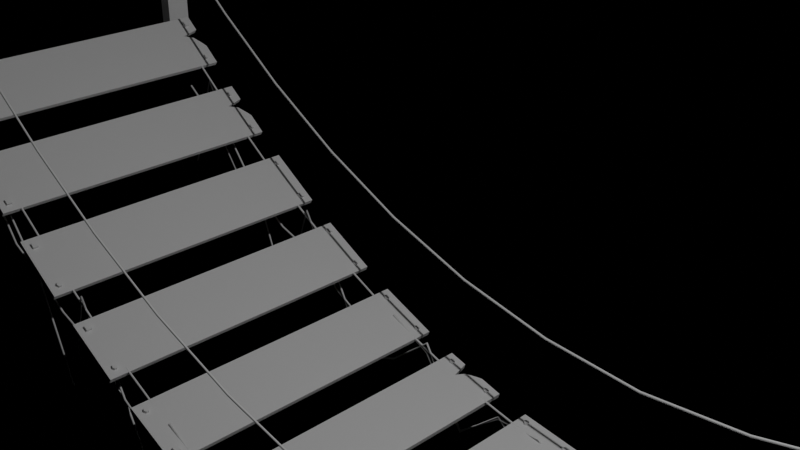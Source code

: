 # Source: proceduralBridgeNew.blend  (saved by Blender 3.3.6; exported with 4.5.12 LTS)
import bpy
from mathutils import Matrix  # noqa: F401  (used for matrix-valued properties, if any)

bpy.ops.wm.read_factory_settings(use_empty=True)
scene = bpy.context.scene
scene.name = 'Scene'

# ---- collections
col_collection = bpy.data.collections.new('Collection'); scene.collection.children.link(col_collection)
col_control_points = bpy.data.collections.new('Control Points'); scene.collection.children.link(col_control_points)
col_plank_geometry = bpy.data.collections.new('Plank Geometry'); scene.collection.children.link(col_plank_geometry)
col_gate_geometry = bpy.data.collections.new('Gate Geometry'); scene.collection.children.link(col_gate_geometry)
col_bolts = bpy.data.collections.new('Bolts'); scene.collection.children.link(col_bolts)

# ---- materials (node trees are filled in below, after node groups)
mat_material = bpy.data.materials.new('Material')

# ---- node groups
ng_subdivcurve = bpy.data.node_groups.new('SubdivCurve', 'GeometryNodeTree')
_s = ng_subdivcurve.interface.new_socket(name='Curve', in_out='OUTPUT', socket_type='NodeSocketGeometry')
_s = ng_subdivcurve.interface.new_socket(name='Curve', in_out='INPUT', socket_type='NodeSocketGeometry')
_s = ng_subdivcurve.interface.new_socket(name='Level', in_out='INPUT', socket_type='NodeSocketInt')
_s.default_value = 5
_s.min_value = 0
_s.max_value = 6
ng_subdivcurve.is_modifier = True
_N = ng_subdivcurve.nodes; _L = ng_subdivcurve.links
n0 = _N.new('GeometryNodeCurveToMesh'); n0.name = 'Curve to Mesh'; n0.location = (-180, 0)
n1 = _N.new('GeometryNodeSubdivideMesh'); n1.name = 'Subdivide Mesh'; n1.location = (0, 0)
n2 = _N.new('GeometryNodeMeshToCurve'); n2.name = 'Mesh to Curve'; n2.location = (180, 0)
n3 = _N.new('NodeGroupInput'); n3.name = 'Group Input'; n3.location = (-380, 0)
n4 = _N.new('NodeGroupOutput'); n4.name = 'Group Output'; n4.location = (360, 0)
n5 = _N.new('ShaderNodeClamp'); n5.name = 'Clamp'; n5.location = (-25, 0)
n5.inputs[2].default_value = 11.0
_L.new(n2.outputs[0], n4.inputs[0])
_L.new(n3.outputs[0], n0.inputs[0])
_L.new(n0.outputs[0], n1.inputs[0])
_L.new(n1.outputs[0], n2.inputs[0])
_L.new(n5.outputs[0], n1.inputs[1])
n4.is_active_output = True
ng_proceduraljunglebridge = bpy.data.node_groups.new('proceduralJungleBridge', 'GeometryNodeTree')
_s = ng_proceduraljunglebridge.interface.new_socket(name='Geometry', in_out='OUTPUT', socket_type='NodeSocketGeometry')
_s = ng_proceduraljunglebridge.interface.new_socket(name='Geometry', in_out='INPUT', socket_type='NodeSocketGeometry')
_s = ng_proceduraljunglebridge.interface.new_socket(name='Seed', in_out='INPUT', socket_type='NodeSocketInt')
_s.default_value = 6
_s.min_value = -10000
_s.max_value = 10000
_s = ng_proceduraljunglebridge.interface.new_socket(name='Plank Settings', in_out='INPUT', socket_type='NodeSocketString')
_s.default_value = 'Plank settings below'
_s.hide_value = True
_s = ng_proceduraljunglebridge.interface.new_socket(name='Size', in_out='INPUT', socket_type='NodeSocketFloat')
_s.default_value = 1.5
_s.min_value = 0.1
_s.max_value = 10.0
_s = ng_proceduraljunglebridge.interface.new_socket(name='Width', in_out='INPUT', socket_type='NodeSocketFloat')
_s.default_value = 1.0
_s.min_value = 0.1
_s.max_value = 10.0
_s = ng_proceduraljunglebridge.interface.new_socket(name='Thickness', in_out='INPUT', socket_type='NodeSocketFloat')
_s.default_value = 1.0
_s.min_value = 0.1
_s.max_value = 10.0
_s = ng_proceduraljunglebridge.interface.new_socket(name='Gap', in_out='INPUT', socket_type='NodeSocketFloat')
_s.default_value = 0.05
_s.min_value = 0.0
_s.max_value = 1.0
_s = ng_proceduraljunglebridge.interface.new_socket(name='Arbitrary Count?', in_out='INPUT', socket_type='NodeSocketBool')
_s.default_value = True
_s = ng_proceduraljunglebridge.interface.new_socket(name='Plank Count', in_out='INPUT', socket_type='NodeSocketInt')
_s.min_value = 0
_s.max_value = 100000
_s = ng_proceduraljunglebridge.interface.new_socket(name='Gate Settings', in_out='INPUT', socket_type='NodeSocketString')
_s.default_value = 'Setting for the gates below'
_s.hide_value = True
_s = ng_proceduraljunglebridge.interface.new_socket(name='Thickness', in_out='INPUT', socket_type='NodeSocketFloat')
_s.default_value = 1.0
_s.min_value = 1.0
_s.max_value = 1e+04
_s = ng_proceduraljunglebridge.interface.new_socket(name='Width', in_out='INPUT', socket_type='NodeSocketFloat')
_s.default_value = 1.0
_s.min_value = 1.0
_s.max_value = 1e+04
_s = ng_proceduraljunglebridge.interface.new_socket(name='Height', in_out='INPUT', socket_type='NodeSocketFloat')
_s.default_value = 1.0
_s.min_value = 1.0
_s.max_value = 1e+04
_s = ng_proceduraljunglebridge.interface.new_socket(name='Offset', in_out='INPUT', socket_type='NodeSocketVector')
_s.default_value = (-1.0, 0.0, 0.0)
_s.min_value = -1e+04
_s.max_value = 1e+04
_s = ng_proceduraljunglebridge.interface.new_socket(name='Bolt Settings', in_out='INPUT', socket_type='NodeSocketString')
_s.default_value = 'Bolt settings below'
_s.hide_value = True
_s = ng_proceduraljunglebridge.interface.new_socket(name='Size', in_out='INPUT', socket_type='NodeSocketFloat')
_s.default_value = 0.035
_s.min_value = 0.025
_s.max_value = 0.5
_s = ng_proceduraljunglebridge.interface.new_socket(name='Offset', in_out='INPUT', socket_type='NodeSocketFloat')
_s.min_value = -0.25
_s.max_value = 0.25
_s = ng_proceduraljunglebridge.interface.new_socket(name='Rope Settings', in_out='INPUT', socket_type='NodeSocketString')
_s.default_value = 'Rope settings below'
_s.hide_value = True
_s = ng_proceduraljunglebridge.interface.new_socket(name='Offset', in_out='INPUT', socket_type='NodeSocketFloat')
_s.default_value = 1.25
_s.min_value = 0.5
_s.max_value = 1.5
ng_proceduraljunglebridge.is_modifier = True
# nodes of 'proceduralJungleBridge' reference scene objects; filled in after objects exist

# ---- material node trees
mat_material.use_nodes = True; mat_material.node_tree.nodes.clear()
_N = mat_material.node_tree.nodes; _L = mat_material.node_tree.links
n0 = _N.new('ShaderNodeBsdfPrincipled'); n0.name = 'Principled BSDF'; n0.location = (10, 300)
n0.distribution = 'GGX'
n0.subsurface_method = 'BURLEY'
n0.inputs[3].default_value = 1.45
n0.inputs[27].default_value = (0.0, 0.0, 0.0, 1.0)
n0.inputs[28].default_value = 1.0
n1 = _N.new('ShaderNodeOutputMaterial'); n1.name = 'Material Output'; n1.location = (300, 300)
_L.new(n0.outputs[0], n1.inputs[0])
n1.is_active_output = True

# ---- cameras
cam_camera = bpy.data.cameras.new('Camera')
cam_camera.clip_end = 100.0
cam_camera.ortho_scale = 7.314

# ---- lights
light_light = bpy.data.lights.new('Light', 'POINT')
light_light.transmission_factor = 0.0
light_light.energy = 1000.0
light_light.shadow_soft_size = 0.1
light_light.shadow_maximum_resolution = 0.006
light_light.use_absolute_resolution = True

# ---- meshes
me_cube = bpy.data.meshes.new('Cube')
me_cube.from_pydata([(1.0, 1.0, 1.0), (1.0, 1.0, -1.0), (1.0, -1.0, 1.0), (1.0, -1.0, -1.0), (-1.0, 1.0, 1.0), (-1.0, 1.0, -1.0), (-1.0, -1.0, 1.0), (-1.0, -1.0, -1.0)], [], [(0, 4, 6, 2), (3, 2, 6, 7), (7, 6, 4, 5), (5, 1, 3, 7), (1, 0, 2, 3), (5, 4, 0, 1)])
_uv = me_cube.uv_layers.new(name='UVMap')
_uv.uv.foreach_set('vector', [0.625, 0.5, 0.875, 0.5, 0.875, 0.75, 0.625, 0.75, 0.375, 0.75, 0.625, 0.75, 0.625, 1.0, 0.375, 1.0, 0.375, 0.0, 0.625, 0.0, 0.625, 0.25, 0.375, 0.25, 0.125, 0.5, 0.375, 0.5, 0.375, 0.75, 0.125, 0.75, 0.375, 0.5, 0.625, 0.5, 0.625, 0.75, 0.375, 0.75, 0.375, 0.25, 0.625, 0.25, 0.625, 0.5, 0.375, 0.5])
me_cube.materials.append(mat_material)
me_cube.use_remesh_preserve_volume = False
me_cube.use_remesh_preserve_attributes = False
me_cube.use_mirror_vertex_groups = False
me_cube.update()
me_cube_001 = bpy.data.meshes.new('Cube.001')
me_cube_001.from_pydata([(-0.35, -2.0, -0.0335), (-0.35, -2.0, 0.0335), (-0.35, 2.0, -0.0335), (-0.35, 2.0, 0.0335), (0.35, -2.0, -0.0335), (0.35, -2.0, 0.0335), (0.35, 2.0, -0.0335), (0.35, 2.0, 0.0335)], [], [(0, 1, 3, 2), (2, 3, 7, 6), (6, 7, 5, 4), (4, 5, 1, 0), (2, 6, 4, 0), (7, 3, 1, 5)])
_uv = me_cube_001.uv_layers.new(name='UVMap')
_uv.uv.foreach_set('vector', [0.375, 0.0, 0.625, 0.0, 0.625, 0.25, 0.375, 0.25, 0.375, 0.25, 0.625, 0.25, 0.625, 0.5, 0.375, 0.5, 0.375, 0.5, 0.625, 0.5, 0.625, 0.75, 0.375, 0.75, 0.375, 0.75, 0.625, 0.75, 0.625, 1.0, 0.375, 1.0, 0.125, 0.5, 0.375, 0.5, 0.375, 0.75, 0.125, 0.75, 0.625, 0.5, 0.875, 0.5, 0.875, 0.75, 0.625, 0.75])
me_cube_001.update()
me_cube_002 = bpy.data.meshes.new('Cube.002')
me_cube_002.from_pydata([(-0.35, -2.0, -0.0335), (-0.35, -2.0, 0.0335), (-0.35, 2.0, -0.0335), (-0.35, 2.0, 0.0335), (0.35, -2.0, -0.0335), (0.35, -2.0, 0.0335), (0.35, 2.0, -0.0335), (0.35, 2.0, 0.0335), (0.25, 2.0, -0.0335), (0.15, 2.0, -0.0335), (0.05, 1.88, -0.0335), (-0.05, 1.966, -0.0335), (-0.15, 2.0, -0.0335), (-0.25, 2.0, -0.0335), (-0.25, 2.0, 0.0335), (-0.15, 2.0, 0.0335), (-0.05, 1.966, 0.0335), (0.05, 1.88, 0.0335), (0.15, 2.0, 0.0335), (0.25, 2.0, 0.0335), (-0.25, -2.0, -0.0335), (-0.1912, -1.949, -0.0335), (-0.005086, -2.0, -0.0335), (0.1161, -2.0, -0.0335), (0.15, -1.769, -0.0335), (0.1839, -2.0, -0.0335), (0.1839, -2.0, 0.0335), (0.15, -1.769, 0.0335), (0.1161, -2.0, 0.0335), (-0.005086, -2.0, 0.0335), (-0.1912, -1.949, 0.0335), (-0.25, -2.0, 0.0335), (-0.35, 1.733, -0.0335), (-0.35, 1.467, -0.0335), (-0.35, 1.2, -0.0335), (-0.35, 0.9333, -0.0335), (-0.35, 0.6667, -0.0335), (-0.35, 0.4, -0.0335), (-0.35, 0.1333, -0.0335), (-0.35, -0.1333, -0.0335), (-0.35, -0.4, -0.0335), (-0.35, -0.6667, -0.0335), (-0.35, -0.9333, -0.0335), (-0.35, -1.2, -0.0335), (-0.35, -1.467, -0.0335), (-0.35, -1.733, -0.0335), (-0.35, -1.733, 0.0335), (-0.35, -1.467, 0.0335), (-0.35, -1.2, 0.0335), (-0.35, -0.9333, 0.0335), (-0.35, -0.6667, 0.0335), (-0.35, -0.4, 0.0335), (-0.35, -0.1333, 0.0335), (-0.35, 0.1333, 0.0335), (-0.35, 0.4, 0.0335), (-0.35, 0.6667, 0.0335), (-0.35, 0.9333, 0.0335), (-0.35, 1.2, 0.0335), (-0.35, 1.467, 0.0335), (-0.35, 1.733, 0.0335), (0.35, -1.733, -0.0335), (0.35, -1.467, -0.0335), (0.35, -1.2, -0.0335), (0.35, -0.9333, -0.0335), (0.35, -0.6667, -0.0335), (0.35, -0.4, -0.0335), (0.35, -0.1333, -0.0335), (0.35, 0.1333, -0.0335), (0.35, 0.4, -0.0335), (0.35, 0.6667, -0.0335), (0.35, 0.9333, -0.0335), (0.35, 1.2, -0.0335), (0.35, 1.467, -0.0335), (0.35, 1.733, -0.0335), (0.35, 1.733, 0.0335), (0.35, 1.467, 0.0335), (0.35, 1.2, 0.0335), (0.35, 0.9333, 0.0335), (0.35, 0.6667, 0.0335), (0.35, 0.4, 0.0335), (0.35, 0.1333, 0.0335), (0.35, -0.1333, 0.0335), (0.35, -0.4, 0.0335), (0.35, -0.6667, 0.0335), (0.35, -0.9333, 0.0335), (0.35, -1.2, 0.0335), (0.35, -1.467, 0.0335), (0.35, -1.733, 0.0335), (0.25, 1.733, 0.0335), (0.25, 1.467, 0.0335), (0.25, 1.2, 0.0335), (0.25, 0.9333, 0.0335), (0.25, 0.6667, 0.0335), (0.25, 0.4, 0.0335), (0.25, 0.1333, 0.0335), (0.25, -0.1333, 0.0335), (0.25, -0.4, 0.0335), (0.25, -0.6667, 0.0335), (0.25, -0.9333, 0.0335), (0.25, -1.2, 0.0335), (0.25, -1.467, 0.0335), (0.25, -1.733, 0.0335), (0.15, 1.733, 0.0335), (0.15, 1.467, 0.0335), (0.15, 1.2, 0.0335), (0.15, 0.9333, 0.0335), (0.15, 0.6667, 0.0335), (0.15, 0.4, 0.0335), (0.15, 0.1333, 0.0335), (0.15, -0.1333, 0.0335), (0.15, -0.4, 0.0335), (0.15, -0.6667, 0.0335), (0.15, -0.9333, 0.0335), (0.15, -1.2, 0.0335), (0.15, -1.467, 0.0335), (0.15, -1.733, 0.0335), (0.05, 1.733, 0.0335), (0.05, 1.467, 0.0335), (0.05, 1.2, 0.0335), (0.05, 0.9333, 0.0335), (0.05, 0.6667, 0.0335), (0.05, 0.4, 0.0335), (0.05, 0.1333, 0.0335), (0.05, -0.1333, 0.0335), (0.05, -0.4, 0.0335), (0.05, -0.6667, 0.0335), (0.05, -0.9333, 0.0335), (0.05, -1.2, 0.0335), (0.05, -1.467, 0.0335), (0.05, -1.733, 0.0335), (-0.05, 1.733, 0.0335), (-0.05, 1.467, 0.0335), (-0.05, 1.2, 0.0335), (-0.05, 0.9333, 0.0335), (-0.05, 0.6667, 0.0335), (-0.05, 0.4, 0.0335), (-0.05, 0.1333, 0.0335), (-0.05, -0.1333, 0.0335), (-0.05, -0.4, 0.0335), (-0.05, -0.6667, 0.0335), (-0.05, -0.9333, 0.0335), (-0.05, -1.2, 0.0335), (-0.05, -1.467, 0.0335), (-0.05, -1.733, 0.0335), (-0.15, 1.733, 0.0335), (-0.15, 1.467, 0.0335), (-0.15, 1.2, 0.0335), (-0.15, 0.9333, 0.0335), (-0.15, 0.6667, 0.0335), (-0.15, 0.4, 0.0335), (-0.15, 0.1333, 0.0335), (-0.15, -0.1333, 0.0335), (-0.15, -0.4, 0.0335), (-0.15, -0.6667, 0.0335), (-0.15, -0.9333, 0.0335), (-0.15, -1.2, 0.0335), (-0.15, -1.467, 0.0335), (-0.15, -1.733, 0.0335), (-0.25, 1.733, 0.0335), (-0.25, 1.467, 0.0335), (-0.25, 1.2, 0.0335), (-0.25, 0.9333, 0.0335), (-0.25, 0.6667, 0.0335), (-0.25, 0.4, 0.0335), (-0.25, 0.1333, 0.0335), (-0.25, -0.1333, 0.0335), (-0.25, -0.4, 0.0335), (-0.25, -0.6667, 0.0335), (-0.25, -0.9333, 0.0335), (-0.25, -1.2, 0.0335), (-0.25, -1.467, 0.0335), (-0.25, -1.733, 0.0335), (-0.25, 1.733, -0.0335), (-0.25, 1.467, -0.0335), (-0.25, 1.2, -0.0335), (-0.25, 0.9333, -0.0335), (-0.25, 0.6667, -0.0335), (-0.25, 0.4, -0.0335), (-0.25, 0.1333, -0.0335), (-0.25, -0.1333, -0.0335), (-0.25, -0.4, -0.0335), (-0.25, -0.6667, -0.0335), (-0.25, -0.9333, -0.0335), (-0.25, -1.2, -0.0335), (-0.25, -1.467, -0.0335), (-0.25, -1.733, -0.0335), (-0.15, 1.733, -0.0335), (-0.15, 1.467, -0.0335), (-0.15, 1.2, -0.0335), (-0.15, 0.9333, -0.0335), (-0.15, 0.6667, -0.0335), (-0.15, 0.4, -0.0335), (-0.15, 0.1333, -0.0335), (-0.15, -0.1333, -0.0335), (-0.15, -0.4, -0.0335), (-0.15, -0.6667, -0.0335), (-0.15, -0.9333, -0.0335), (-0.15, -1.2, -0.0335), (-0.15, -1.467, -0.0335), (-0.15, -1.733, -0.0335), (-0.05, 1.733, -0.0335), (-0.05, 1.467, -0.0335), (-0.05, 1.2, -0.0335), (-0.05, 0.9333, -0.0335), (-0.05, 0.6667, -0.0335), (-0.05, 0.4, -0.0335), (-0.05, 0.1333, -0.0335), (-0.05, -0.1333, -0.0335), (-0.05, -0.4, -0.0335), (-0.05, -0.6667, -0.0335), (-0.05, -0.9333, -0.0335), (-0.05, -1.2, -0.0335), (-0.05, -1.467, -0.0335), (-0.05, -1.733, -0.0335), (0.05, 1.733, -0.0335), (0.05, 1.467, -0.0335), (0.05, 1.2, -0.0335), (0.05, 0.9333, -0.0335), (0.05, 0.6667, -0.0335), (0.05, 0.4, -0.0335), (0.05, 0.1333, -0.0335), (0.05, -0.1333, -0.0335), (0.05, -0.4, -0.0335), (0.05, -0.6667, -0.0335), (0.05, -0.9333, -0.0335), (0.05, -1.2, -0.0335), (0.05, -1.467, -0.0335), (0.05, -1.733, -0.0335), (0.15, 1.733, -0.0335), (0.15, 1.467, -0.0335), (0.15, 1.2, -0.0335), (0.15, 0.9333, -0.0335), (0.15, 0.6667, -0.0335), (0.15, 0.4, -0.0335), (0.15, 0.1333, -0.0335), (0.15, -0.1333, -0.0335), (0.15, -0.4, -0.0335), (0.15, -0.6667, -0.0335), (0.15, -0.9333, -0.0335), (0.15, -1.2, -0.0335), (0.15, -1.467, -0.0335), (0.15, -1.733, -0.0335), (0.25, 1.733, -0.0335), (0.25, 1.467, -0.0335), (0.25, 1.2, -0.0335), (0.25, 0.9333, -0.0335), (0.25, 0.6667, -0.0335), (0.25, 0.4, -0.0335), (0.25, 0.1333, -0.0335), (0.25, -0.1333, -0.0335), (0.25, -0.4, -0.0335), (0.25, -0.6667, -0.0335), (0.25, -0.9333, -0.0335), (0.25, -1.2, -0.0335), (0.25, -1.467, -0.0335), (0.25, -1.733, -0.0335), (-0.1, 2.0, -0.0335), (-0.1, 2.0, 0.0335), (-0.1206, -1.926, -0.0335), (-0.1206, -1.926, 0.0335), (-0.1, 1.733, -0.0335), (-0.1, 1.467, -0.0335), (-0.1, 1.2, -0.0335), (-0.1, 0.9333, -0.0335), (-0.1, 0.6667, -0.0335), (-0.1, 0.4, -0.0335), (-0.1, 0.1333, -0.0335), (-0.1, -0.1333, -0.0335), (-0.1, -0.4, -0.0335), (-0.1, -0.6667, -0.0335), (-0.1, -0.9333, -0.0335), (-0.1, -1.2, -0.0335), (-0.1, -1.467, -0.0335), (-0.1, -1.733, -0.0335), (-0.1, 1.733, 0.0335), (-0.1, 1.467, 0.0335), (-0.1, 1.2, 0.0335), (-0.1, 0.9333, 0.0335), (-0.1, 0.6667, 0.0335), (-0.1, 0.4, 0.0335), (-0.1, 0.1333, 0.0335), (-0.1, -0.1333, 0.0335), (-0.1, -0.4, 0.0335), (-0.1, -0.6667, 0.0335), (-0.1, -0.9333, 0.0335), (-0.1, -1.2, 0.0335), (-0.1, -1.467, 0.0335), (-0.1, -1.733, 0.0335), (0.1, 1.747, -0.0335), (0.1, 1.747, 0.0335), (0.133, -1.884, -0.0335), (0.133, -1.884, 0.0335), (0.1, 1.733, -0.0335), (0.1, 1.467, -0.0335), (0.1, 1.2, -0.0335), (0.1, 0.9333, -0.0335), (0.1, 0.6667, -0.0335), (0.1, 0.4, -0.0335), (0.1, 0.1333, -0.0335), (0.1, -0.1333, -0.0335), (0.1, -0.4, -0.0335), (0.1, -0.6667, -0.0335), (0.1, -0.9333, -0.0335), (0.1, -1.2, -0.0335), (0.1, -1.467, -0.0335), (0.1, -1.733, -0.0335), (0.1, 1.733, 0.0335), (0.1, 1.467, 0.0335), (0.1, 1.2, 0.0335), (0.1, 0.9333, 0.0335), (0.1, 0.6667, 0.0335), (0.1, 0.4, 0.0335), (0.1, 0.1333, 0.0335), (0.1, -0.1333, 0.0335), (0.1, -0.4, 0.0335), (0.1, -0.6667, 0.0335), (0.1, -0.9333, 0.0335), (0.1, -1.2, 0.0335), (0.1, -1.467, 0.0335), (0.1, -1.733, 0.0335)], [], [(32, 59, 3, 2), (8, 19, 7, 6), (60, 87, 5, 4), (20, 31, 1, 0), (255, 60, 4, 25), (171, 46, 1, 31), (87, 101, 26, 5), (101, 115, 27, 26), (319, 129, 28, 291), (129, 143, 29, 28), (287, 157, 30, 259), (157, 171, 31, 30), (45, 185, 20, 0), (185, 199, 21, 20), (273, 213, 22, 258), (213, 227, 23, 22), (305, 241, 24, 290), (241, 255, 25, 24), (4, 5, 26, 25), (25, 26, 27, 24), (290, 291, 28, 23), (23, 28, 29, 22), (258, 259, 30, 21), (21, 30, 31, 20), (2, 3, 14, 13), (13, 14, 15, 12), (256, 257, 16, 11), (11, 16, 17, 10), (288, 289, 18, 9), (9, 18, 19, 8), (9, 8, 242, 228), (228, 242, 243, 229), (229, 243, 244, 230), (230, 244, 245, 231), (231, 245, 246, 232), (232, 246, 247, 233), (233, 247, 248, 234), (234, 248, 249, 235), (235, 249, 250, 236), (236, 250, 251, 237), (237, 251, 252, 238), (238, 252, 253, 239), (239, 253, 254, 240), (240, 254, 255, 241), (288, 9, 228, 292), (292, 228, 229, 293), (293, 229, 230, 294), (294, 230, 231, 295), (295, 231, 232, 296), (296, 232, 233, 297), (297, 233, 234, 298), (298, 234, 235, 299), (299, 235, 236, 300), (300, 236, 237, 301), (301, 237, 238, 302), (302, 238, 239, 303), (303, 239, 240, 304), (304, 240, 241, 305), (11, 10, 214, 200), (200, 214, 215, 201), (201, 215, 216, 202), (202, 216, 217, 203), (203, 217, 218, 204), (204, 218, 219, 205), (205, 219, 220, 206), (206, 220, 221, 207), (207, 221, 222, 208), (208, 222, 223, 209), (209, 223, 224, 210), (210, 224, 225, 211), (211, 225, 226, 212), (212, 226, 227, 213), (256, 11, 200, 260), (260, 200, 201, 261), (261, 201, 202, 262), (262, 202, 203, 263), (263, 203, 204, 264), (264, 204, 205, 265), (265, 205, 206, 266), (266, 206, 207, 267), (267, 207, 208, 268), (268, 208, 209, 269), (269, 209, 210, 270), (270, 210, 211, 271), (271, 211, 212, 272), (272, 212, 213, 273), (13, 12, 186, 172), (172, 186, 187, 173), (173, 187, 188, 174), (174, 188, 189, 175), (175, 189, 190, 176), (176, 190, 191, 177), (177, 191, 192, 178), (178, 192, 193, 179), (179, 193, 194, 180), (180, 194, 195, 181), (181, 195, 196, 182), (182, 196, 197, 183), (183, 197, 198, 184), (184, 198, 199, 185), (2, 13, 172, 32), (32, 172, 173, 33), (33, 173, 174, 34), (34, 174, 175, 35), (35, 175, 176, 36), (36, 176, 177, 37), (37, 177, 178, 38), (38, 178, 179, 39), (39, 179, 180, 40), (40, 180, 181, 41), (41, 181, 182, 42), (42, 182, 183, 43), (43, 183, 184, 44), (44, 184, 185, 45), (15, 14, 158, 144), (144, 158, 159, 145), (145, 159, 160, 146), (146, 160, 161, 147), (147, 161, 162, 148), (148, 162, 163, 149), (149, 163, 164, 150), (150, 164, 165, 151), (151, 165, 166, 152), (152, 166, 167, 153), (153, 167, 168, 154), (154, 168, 169, 155), (155, 169, 170, 156), (156, 170, 171, 157), (257, 15, 144, 274), (274, 144, 145, 275), (275, 145, 146, 276), (276, 146, 147, 277), (277, 147, 148, 278), (278, 148, 149, 279), (279, 149, 150, 280), (280, 150, 151, 281), (281, 151, 152, 282), (282, 152, 153, 283), (283, 153, 154, 284), (284, 154, 155, 285), (285, 155, 156, 286), (286, 156, 157, 287), (17, 16, 130, 116), (116, 130, 131, 117), (117, 131, 132, 118), (118, 132, 133, 119), (119, 133, 134, 120), (120, 134, 135, 121), (121, 135, 136, 122), (122, 136, 137, 123), (123, 137, 138, 124), (124, 138, 139, 125), (125, 139, 140, 126), (126, 140, 141, 127), (127, 141, 142, 128), (128, 142, 143, 129), (289, 17, 116, 306), (306, 116, 117, 307), (307, 117, 118, 308), (308, 118, 119, 309), (309, 119, 120, 310), (310, 120, 121, 311), (311, 121, 122, 312), (312, 122, 123, 313), (313, 123, 124, 314), (314, 124, 125, 315), (315, 125, 126, 316), (316, 126, 127, 317), (317, 127, 128, 318), (318, 128, 129, 319), (19, 18, 102, 88), (88, 102, 103, 89), (89, 103, 104, 90), (90, 104, 105, 91), (91, 105, 106, 92), (92, 106, 107, 93), (93, 107, 108, 94), (94, 108, 109, 95), (95, 109, 110, 96), (96, 110, 111, 97), (97, 111, 112, 98), (98, 112, 113, 99), (99, 113, 114, 100), (100, 114, 115, 101), (7, 19, 88, 74), (74, 88, 89, 75), (75, 89, 90, 76), (76, 90, 91, 77), (77, 91, 92, 78), (78, 92, 93, 79), (79, 93, 94, 80), (80, 94, 95, 81), (81, 95, 96, 82), (82, 96, 97, 83), (83, 97, 98, 84), (84, 98, 99, 85), (85, 99, 100, 86), (86, 100, 101, 87), (14, 3, 59, 158), (158, 59, 58, 159), (159, 58, 57, 160), (160, 57, 56, 161), (161, 56, 55, 162), (162, 55, 54, 163), (163, 54, 53, 164), (164, 53, 52, 165), (165, 52, 51, 166), (166, 51, 50, 167), (167, 50, 49, 168), (168, 49, 48, 169), (169, 48, 47, 170), (170, 47, 46, 171), (8, 6, 73, 242), (242, 73, 72, 243), (243, 72, 71, 244), (244, 71, 70, 245), (245, 70, 69, 246), (246, 69, 68, 247), (247, 68, 67, 248), (248, 67, 66, 249), (249, 66, 65, 250), (250, 65, 64, 251), (251, 64, 63, 252), (252, 63, 62, 253), (253, 62, 61, 254), (254, 61, 60, 255), (6, 7, 74, 73), (73, 74, 75, 72), (72, 75, 76, 71), (71, 76, 77, 70), (70, 77, 78, 69), (69, 78, 79, 68), (68, 79, 80, 67), (67, 80, 81, 66), (66, 81, 82, 65), (65, 82, 83, 64), (64, 83, 84, 63), (63, 84, 85, 62), (62, 85, 86, 61), (61, 86, 87, 60), (0, 1, 46, 45), (45, 46, 47, 44), (44, 47, 48, 43), (43, 48, 49, 42), (42, 49, 50, 41), (41, 50, 51, 40), (40, 51, 52, 39), (39, 52, 53, 38), (38, 53, 54, 37), (37, 54, 55, 36), (36, 55, 56, 35), (35, 56, 57, 34), (34, 57, 58, 33), (33, 58, 59, 32), (142, 286, 287, 143), (141, 285, 286, 142), (140, 284, 285, 141), (139, 283, 284, 140), (138, 282, 283, 139), (137, 281, 282, 138), (136, 280, 281, 137), (135, 279, 280, 136), (134, 278, 279, 135), (133, 277, 278, 134), (132, 276, 277, 133), (131, 275, 276, 132), (130, 274, 275, 131), (16, 257, 274, 130), (198, 272, 273, 199), (197, 271, 272, 198), (196, 270, 271, 197), (195, 269, 270, 196), (194, 268, 269, 195), (193, 267, 268, 194), (192, 266, 267, 193), (191, 265, 266, 192), (190, 264, 265, 191), (189, 263, 264, 190), (188, 262, 263, 189), (187, 261, 262, 188), (186, 260, 261, 187), (12, 256, 260, 186), (12, 15, 257, 256), (22, 29, 259, 258), (199, 273, 258, 21), (143, 287, 259, 29), (114, 318, 319, 115), (113, 317, 318, 114), (112, 316, 317, 113), (111, 315, 316, 112), (110, 314, 315, 111), (109, 313, 314, 110), (108, 312, 313, 109), (107, 311, 312, 108), (106, 310, 311, 107), (105, 309, 310, 106), (104, 308, 309, 105), (103, 307, 308, 104), (102, 306, 307, 103), (18, 289, 306, 102), (226, 304, 305, 227), (225, 303, 304, 226), (224, 302, 303, 225), (223, 301, 302, 224), (222, 300, 301, 223), (221, 299, 300, 222), (220, 298, 299, 221), (219, 297, 298, 220), (218, 296, 297, 219), (217, 295, 296, 218), (216, 294, 295, 217), (215, 293, 294, 216), (214, 292, 293, 215), (10, 288, 292, 214), (10, 17, 289, 288), (24, 27, 291, 290), (227, 305, 290, 23), (115, 319, 291, 27)])
_uv = me_cube_002.uv_layers.new(name='UVMap')
_uv.uv.foreach_set('vector', [0.375, 0.2333, 0.625, 0.2333, 0.625, 0.25, 0.375, 0.25, 0.375, 0.4643, 0.625, 0.4643, 0.625, 0.5, 0.375, 0.5, 0.375, 0.7333, 0.625, 0.7333, 0.625, 0.75, 0.375, 0.75, 0.375, 0.9643, 0.625, 0.9643, 0.625, 1.0, 0.375, 1.0, 0.3393, 0.7333, 0.375, 0.7333, 0.375, 0.75, 0.3393, 0.75, 0.8393, 0.7333, 0.875, 0.7333, 0.875, 0.75, 0.8393, 0.75, 0.625, 0.7333, 0.6607, 0.7333, 0.6607, 0.75, 0.625, 0.75, 0.6607, 0.7333, 0.6964, 0.7333, 0.6964, 0.75, 0.6607, 0.75, 0.7143, 0.7333, 0.7321, 0.7333, 0.7321, 0.75, 0.7143, 0.75, 0.7321, 0.7333, 0.7679, 0.7333, 0.7582, 0.75, 0.7321, 0.75, 0.7857, 0.7333, 0.8036, 0.7333, 0.8036, 0.75, 0.7857, 0.75, 0.8036, 0.7333, 0.8393, 0.7333, 0.8393, 0.75, 0.8036, 0.75, 0.125, 0.7333, 0.1607, 0.7333, 0.1607, 0.75, 0.125, 0.75, 0.1607, 0.7333, 0.1964, 0.7333, 0.1964, 0.75, 0.1607, 0.75, 0.2143, 0.7333, 0.2321, 0.7333, 0.2418, 0.75, 0.2143, 0.75, 0.2321, 0.7333, 0.2679, 0.7333, 0.2679, 0.75, 0.2418, 0.75, 0.2857, 0.7333, 0.3036, 0.7333, 0.3036, 0.75, 0.2857, 0.75, 0.3036, 0.7333, 0.3393, 0.7333, 0.3393, 0.75, 0.3036, 0.75, 0.375, 0.75, 0.625, 0.75, 0.625, 0.7857, 0.375, 0.7857, 0.375, 0.7857, 0.625, 0.7857, 0.625, 0.8214, 0.375, 0.8214, 0.375, 0.8393, 0.625, 0.8393, 0.625, 0.8571, 0.375, 0.8571, 0.375, 0.8571, 0.625, 0.8571, 0.625, 0.8832, 0.375, 0.8832, 0.375, 0.9107, 0.625, 0.9107, 0.625, 0.9286, 0.375, 0.9286, 0.375, 0.9286, 0.625, 0.9286, 0.625, 0.9643, 0.375, 0.9643, 0.375, 0.25, 0.625, 0.25, 0.625, 0.2857, 0.375, 0.2857, 0.375, 0.2857, 0.625, 0.2857, 0.625, 0.3214, 0.375, 0.3214, 0.375, 0.3393, 0.625, 0.3393, 0.625, 0.3571, 0.375, 0.3571, 0.375, 0.3571, 0.625, 0.3571, 0.625, 0.3929, 0.375, 0.3929, 0.375, 0.4107, 0.625, 0.4107, 0.625, 0.4286, 0.375, 0.4286, 0.375, 0.4286, 0.625, 0.4286, 0.625, 0.4643, 0.375, 0.4643, 0.3036, 0.5, 0.3393, 0.5, 0.3393, 0.5167, 0.3036, 0.5167, 0.3036, 0.5167, 0.3393, 0.5167, 0.3393, 0.5333, 0.3036, 0.5333, 0.3036, 0.5333, 0.3393, 0.5333, 0.3393, 0.55, 0.3036, 0.55, 0.3036, 0.55, 0.3393, 0.55, 0.3393, 0.5667, 0.3036, 0.5667, 0.3036, 0.5667, 0.3393, 0.5667, 0.3393, 0.5833, 0.3036, 0.5833, 0.3036, 0.5833, 0.3393, 0.5833, 0.3393, 0.6, 0.3036, 0.6, 0.3036, 0.6, 0.3393, 0.6, 0.3393, 0.6167, 0.3036, 0.6167, 0.3036, 0.6167, 0.3393, 0.6167, 0.3393, 0.6333, 0.3036, 0.6333, 0.3036, 0.6333, 0.3393, 0.6333, 0.3393, 0.65, 0.3036, 0.65, 0.3036, 0.65, 0.3393, 0.65, 0.3393, 0.6667, 0.3036, 0.6667, 0.3036, 0.6667, 0.3393, 0.6667, 0.3393, 0.6833, 0.3036, 0.6833, 0.3036, 0.6833, 0.3393, 0.6833, 0.3393, 0.7, 0.3036, 0.7, 0.3036, 0.7, 0.3393, 0.7, 0.3393, 0.7167, 0.3036, 0.7167, 0.3036, 0.7167, 0.3393, 0.7167, 0.3393, 0.7333, 0.3036, 0.7333, 0.2857, 0.5, 0.3036, 0.5, 0.3036, 0.5167, 0.2857, 0.5167, 0.2857, 0.5167, 0.3036, 0.5167, 0.3036, 0.5333, 0.2857, 0.5333, 0.2857, 0.5333, 0.3036, 0.5333, 0.3036, 0.55, 0.2857, 0.55, 0.2857, 0.55, 0.3036, 0.55, 0.3036, 0.5667, 0.2857, 0.5667, 0.2857, 0.5667, 0.3036, 0.5667, 0.3036, 0.5833, 0.2857, 0.5833, 0.2857, 0.5833, 0.3036, 0.5833, 0.3036, 0.6, 0.2857, 0.6, 0.2857, 0.6, 0.3036, 0.6, 0.3036, 0.6167, 0.2857, 0.6167, 0.2857, 0.6167, 0.3036, 0.6167, 0.3036, 0.6333, 0.2857, 0.6333, 0.2857, 0.6333, 0.3036, 0.6333, 0.3036, 0.65, 0.2857, 0.65, 0.2857, 0.65, 0.3036, 0.65, 0.3036, 0.6667, 0.2857, 0.6667, 0.2857, 0.6667, 0.3036, 0.6667, 0.3036, 0.6833, 0.2857, 0.6833, 0.2857, 0.6833, 0.3036, 0.6833, 0.3036, 0.7, 0.2857, 0.7, 0.2857, 0.7, 0.3036, 0.7, 0.3036, 0.7167, 0.2857, 0.7167, 0.2857, 0.7167, 0.3036, 0.7167, 0.3036, 0.7333, 0.2857, 0.7333, 0.2321, 0.5, 0.2679, 0.5, 0.2679, 0.5167, 0.2321, 0.5167, 0.2321, 0.5167, 0.2679, 0.5167, 0.2679, 0.5333, 0.2321, 0.5333, 0.2321, 0.5333, 0.2679, 0.5333, 0.2679, 0.55, 0.2321, 0.55, 0.2321, 0.55, 0.2679, 0.55, 0.2679, 0.5667, 0.2321, 0.5667, 0.2321, 0.5667, 0.2679, 0.5667, 0.2679, 0.5833, 0.2321, 0.5833, 0.2321, 0.5833, 0.2679, 0.5833, 0.2679, 0.6, 0.2321, 0.6, 0.2321, 0.6, 0.2679, 0.6, 0.2679, 0.6167, 0.2321, 0.6167, 0.2321, 0.6167, 0.2679, 0.6167, 0.2679, 0.6333, 0.2321, 0.6333, 0.2321, 0.6333, 0.2679, 0.6333, 0.2679, 0.65, 0.2321, 0.65, 0.2321, 0.65, 0.2679, 0.65, 0.2679, 0.6667, 0.2321, 0.6667, 0.2321, 0.6667, 0.2679, 0.6667, 0.2679, 0.6833, 0.2321, 0.6833, 0.2321, 0.6833, 0.2679, 0.6833, 0.2679, 0.7, 0.2321, 0.7, 0.2321, 0.7, 0.2679, 0.7, 0.2679, 0.7167, 0.2321, 0.7167, 0.2321, 0.7167, 0.2679, 0.7167, 0.2679, 0.7333, 0.2321, 0.7333, 0.2143, 0.5, 0.2321, 0.5, 0.2321, 0.5167, 0.2143, 0.5167, 0.2143, 0.5167, 0.2321, 0.5167, 0.2321, 0.5333, 0.2143, 0.5333, 0.2143, 0.5333, 0.2321, 0.5333, 0.2321, 0.55, 0.2143, 0.55, 0.2143, 0.55, 0.2321, 0.55, 0.2321, 0.5667, 0.2143, 0.5667, 0.2143, 0.5667, 0.2321, 0.5667, 0.2321, 0.5833, 0.2143, 0.5833, 0.2143, 0.5833, 0.2321, 0.5833, 0.2321, 0.6, 0.2143, 0.6, 0.2143, 0.6, 0.2321, 0.6, 0.2321, 0.6167, 0.2143, 0.6167, 0.2143, 0.6167, 0.2321, 0.6167, 0.2321, 0.6333, 0.2143, 0.6333, 0.2143, 0.6333, 0.2321, 0.6333, 0.2321, 0.65, 0.2143, 0.65, 0.2143, 0.65, 0.2321, 0.65, 0.2321, 0.6667, 0.2143, 0.6667, 0.2143, 0.6667, 0.2321, 0.6667, 0.2321, 0.6833, 0.2143, 0.6833, 0.2143, 0.6833, 0.2321, 0.6833, 0.2321, 0.7, 0.2143, 0.7, 0.2143, 0.7, 0.2321, 0.7, 0.2321, 0.7167, 0.2143, 0.7167, 0.2143, 0.7167, 0.2321, 0.7167, 0.2321, 0.7333, 0.2143, 0.7333, 0.1607, 0.5, 0.1964, 0.5, 0.1964, 0.5167, 0.1607, 0.5167, 0.1607, 0.5167, 0.1964, 0.5167, 0.1964, 0.5333, 0.1607, 0.5333, 0.1607, 0.5333, 0.1964, 0.5333, 0.1964, 0.55, 0.1607, 0.55, 0.1607, 0.55, 0.1964, 0.55, 0.1964, 0.5667, 0.1607, 0.5667, 0.1607, 0.5667, 0.1964, 0.5667, 0.1964, 0.5833, 0.1607, 0.5833, 0.1607, 0.5833, 0.1964, 0.5833, 0.1964, 0.6, 0.1607, 0.6, 0.1607, 0.6, 0.1964, 0.6, 0.1964, 0.6167, 0.1607, 0.6167, 0.1607, 0.6167, 0.1964, 0.6167, 0.1964, 0.6333, 0.1607, 0.6333, 0.1607, 0.6333, 0.1964, 0.6333, 0.1964, 0.65, 0.1607, 0.65, 0.1607, 0.65, 0.1964, 0.65, 0.1964, 0.6667, 0.1607, 0.6667, 0.1607, 0.6667, 0.1964, 0.6667, 0.1964, 0.6833, 0.1607, 0.6833, 0.1607, 0.6833, 0.1964, 0.6833, 0.1964, 0.7, 0.1607, 0.7, 0.1607, 0.7, 0.1964, 0.7, 0.1964, 0.7167, 0.1607, 0.7167, 0.1607, 0.7167, 0.1964, 0.7167, 0.1964, 0.7333, 0.1607, 0.7333, 0.125, 0.5, 0.1607, 0.5, 0.1607, 0.5167, 0.125, 0.5167, 0.125, 0.5167, 0.1607, 0.5167, 0.1607, 0.5333, 0.125, 0.5333, 0.125, 0.5333, 0.1607, 0.5333, 0.1607, 0.55, 0.125, 0.55, 0.125, 0.55, 0.1607, 0.55, 0.1607, 0.5667, 0.125, 0.5667, 0.125, 0.5667, 0.1607, 0.5667, 0.1607, 0.5833, 0.125, 0.5833, 0.125, 0.5833, 0.1607, 0.5833, 0.1607, 0.6, 0.125, 0.6, 0.125, 0.6, 0.1607, 0.6, 0.1607, 0.6167, 0.125, 0.6167, 0.125, 0.6167, 0.1607, 0.6167, 0.1607, 0.6333, 0.125, 0.6333, 0.125, 0.6333, 0.1607, 0.6333, 0.1607, 0.65, 0.125, 0.65, 0.125, 0.65, 0.1607, 0.65, 0.1607, 0.6667, 0.125, 0.6667, 0.125, 0.6667, 0.1607, 0.6667, 0.1607, 0.6833, 0.125, 0.6833, 0.125, 0.6833, 0.1607, 0.6833, 0.1607, 0.7, 0.125, 0.7, 0.125, 0.7, 0.1607, 0.7, 0.1607, 0.7167, 0.125, 0.7167, 0.125, 0.7167, 0.1607, 0.7167, 0.1607, 0.7333, 0.125, 0.7333, 0.8036, 0.5, 0.8393, 0.5, 0.8393, 0.5167, 0.8036, 0.5167, 0.8036, 0.5167, 0.8393, 0.5167, 0.8393, 0.5333, 0.8036, 0.5333, 0.8036, 0.5333, 0.8393, 0.5333, 0.8393, 0.55, 0.8036, 0.55, 0.8036, 0.55, 0.8393, 0.55, 0.8393, 0.5667, 0.8036, 0.5667, 0.8036, 0.5667, 0.8393, 0.5667, 0.8393, 0.5833, 0.8036, 0.5833, 0.8036, 0.5833, 0.8393, 0.5833, 0.8393, 0.6, 0.8036, 0.6, 0.8036, 0.6, 0.8393, 0.6, 0.8393, 0.6167, 0.8036, 0.6167, 0.8036, 0.6167, 0.8393, 0.6167, 0.8393, 0.6333, 0.8036, 0.6333, 0.8036, 0.6333, 0.8393, 0.6333, 0.8393, 0.65, 0.8036, 0.65, 0.8036, 0.65, 0.8393, 0.65, 0.8393, 0.6667, 0.8036, 0.6667, 0.8036, 0.6667, 0.8393, 0.6667, 0.8393, 0.6833, 0.8036, 0.6833, 0.8036, 0.6833, 0.8393, 0.6833, 0.8393, 0.7, 0.8036, 0.7, 0.8036, 0.7, 0.8393, 0.7, 0.8393, 0.7167, 0.8036, 0.7167, 0.8036, 0.7167, 0.8393, 0.7167, 0.8393, 0.7333, 0.8036, 0.7333, 0.7857, 0.5, 0.8036, 0.5, 0.8036, 0.5167, 0.7857, 0.5167, 0.7857, 0.5167, 0.8036, 0.5167, 0.8036, 0.5333, 0.7857, 0.5333, 0.7857, 0.5333, 0.8036, 0.5333, 0.8036, 0.55, 0.7857, 0.55, 0.7857, 0.55, 0.8036, 0.55, 0.8036, 0.5667, 0.7857, 0.5667, 0.7857, 0.5667, 0.8036, 0.5667, 0.8036, 0.5833, 0.7857, 0.5833, 0.7857, 0.5833, 0.8036, 0.5833, 0.8036, 0.6, 0.7857, 0.6, 0.7857, 0.6, 0.8036, 0.6, 0.8036, 0.6167, 0.7857, 0.6167, 0.7857, 0.6167, 0.8036, 0.6167, 0.8036, 0.6333, 0.7857, 0.6333, 0.7857, 0.6333, 0.8036, 0.6333, 0.8036, 0.65, 0.7857, 0.65, 0.7857, 0.65, 0.8036, 0.65, 0.8036, 0.6667, 0.7857, 0.6667, 0.7857, 0.6667, 0.8036, 0.6667, 0.8036, 0.6833, 0.7857, 0.6833, 0.7857, 0.6833, 0.8036, 0.6833, 0.8036, 0.7, 0.7857, 0.7, 0.7857, 0.7, 0.8036, 0.7, 0.8036, 0.7167, 0.7857, 0.7167, 0.7857, 0.7167, 0.8036, 0.7167, 0.8036, 0.7333, 0.7857, 0.7333, 0.7321, 0.5, 0.7679, 0.5, 0.7679, 0.5167, 0.7321, 0.5167, 0.7321, 0.5167, 0.7679, 0.5167, 0.7679, 0.5333, 0.7321, 0.5333, 0.7321, 0.5333, 0.7679, 0.5333, 0.7679, 0.55, 0.7321, 0.55, 0.7321, 0.55, 0.7679, 0.55, 0.7679, 0.5667, 0.7321, 0.5667, 0.7321, 0.5667, 0.7679, 0.5667, 0.7679, 0.5833, 0.7321, 0.5833, 0.7321, 0.5833, 0.7679, 0.5833, 0.7679, 0.6, 0.7321, 0.6, 0.7321, 0.6, 0.7679, 0.6, 0.7679, 0.6167, 0.7321, 0.6167, 0.7321, 0.6167, 0.7679, 0.6167, 0.7679, 0.6333, 0.7321, 0.6333, 0.7321, 0.6333, 0.7679, 0.6333, 0.7679, 0.65, 0.7321, 0.65, 0.7321, 0.65, 0.7679, 0.65, 0.7679, 0.6667, 0.7321, 0.6667, 0.7321, 0.6667, 0.7679, 0.6667, 0.7679, 0.6833, 0.7321, 0.6833, 0.7321, 0.6833, 0.7679, 0.6833, 0.7679, 0.7, 0.7321, 0.7, 0.7321, 0.7, 0.7679, 0.7, 0.7679, 0.7167, 0.7321, 0.7167, 0.7321, 0.7167, 0.7679, 0.7167, 0.7679, 0.7333, 0.7321, 0.7333, 0.7143, 0.5, 0.7321, 0.5, 0.7321, 0.5167, 0.7143, 0.5167, 0.7143, 0.5167, 0.7321, 0.5167, 0.7321, 0.5333, 0.7143, 0.5333, 0.7143, 0.5333, 0.7321, 0.5333, 0.7321, 0.55, 0.7143, 0.55, 0.7143, 0.55, 0.7321, 0.55, 0.7321, 0.5667, 0.7143, 0.5667, 0.7143, 0.5667, 0.7321, 0.5667, 0.7321, 0.5833, 0.7143, 0.5833, 0.7143, 0.5833, 0.7321, 0.5833, 0.7321, 0.6, 0.7143, 0.6, 0.7143, 0.6, 0.7321, 0.6, 0.7321, 0.6167, 0.7143, 0.6167, 0.7143, 0.6167, 0.7321, 0.6167, 0.7321, 0.6333, 0.7143, 0.6333, 0.7143, 0.6333, 0.7321, 0.6333, 0.7321, 0.65, 0.7143, 0.65, 0.7143, 0.65, 0.7321, 0.65, 0.7321, 0.6667, 0.7143, 0.6667, 0.7143, 0.6667, 0.7321, 0.6667, 0.7321, 0.6833, 0.7143, 0.6833, 0.7143, 0.6833, 0.7321, 0.6833, 0.7321, 0.7, 0.7143, 0.7, 0.7143, 0.7, 0.7321, 0.7, 0.7321, 0.7167, 0.7143, 0.7167, 0.7143, 0.7167, 0.7321, 0.7167, 0.7321, 0.7333, 0.7143, 0.7333, 0.6607, 0.5, 0.6964, 0.5, 0.6964, 0.5167, 0.6607, 0.5167, 0.6607, 0.5167, 0.6964, 0.5167, 0.6964, 0.5333, 0.6607, 0.5333, 0.6607, 0.5333, 0.6964, 0.5333, 0.6964, 0.55, 0.6607, 0.55, 0.6607, 0.55, 0.6964, 0.55, 0.6964, 0.5667, 0.6607, 0.5667, 0.6607, 0.5667, 0.6964, 0.5667, 0.6964, 0.5833, 0.6607, 0.5833, 0.6607, 0.5833, 0.6964, 0.5833, 0.6964, 0.6, 0.6607, 0.6, 0.6607, 0.6, 0.6964, 0.6, 0.6964, 0.6167, 0.6607, 0.6167, 0.6607, 0.6167, 0.6964, 0.6167, 0.6964, 0.6333, 0.6607, 0.6333, 0.6607, 0.6333, 0.6964, 0.6333, 0.6964, 0.65, 0.6607, 0.65, 0.6607, 0.65, 0.6964, 0.65, 0.6964, 0.6667, 0.6607, 0.6667, 0.6607, 0.6667, 0.6964, 0.6667, 0.6964, 0.6833, 0.6607, 0.6833, 0.6607, 0.6833, 0.6964, 0.6833, 0.6964, 0.7, 0.6607, 0.7, 0.6607, 0.7, 0.6964, 0.7, 0.6964, 0.7167, 0.6607, 0.7167, 0.6607, 0.7167, 0.6964, 0.7167, 0.6964, 0.7333, 0.6607, 0.7333, 0.625, 0.5, 0.6607, 0.5, 0.6607, 0.5167, 0.625, 0.5167, 0.625, 0.5167, 0.6607, 0.5167, 0.6607, 0.5333, 0.625, 0.5333, 0.625, 0.5333, 0.6607, 0.5333, 0.6607, 0.55, 0.625, 0.55, 0.625, 0.55, 0.6607, 0.55, 0.6607, 0.5667, 0.625, 0.5667, 0.625, 0.5667, 0.6607, 0.5667, 0.6607, 0.5833, 0.625, 0.5833, 0.625, 0.5833, 0.6607, 0.5833, 0.6607, 0.6, 0.625, 0.6, 0.625, 0.6, 0.6607, 0.6, 0.6607, 0.6167, 0.625, 0.6167, 0.625, 0.6167, 0.6607, 0.6167, 0.6607, 0.6333, 0.625, 0.6333, 0.625, 0.6333, 0.6607, 0.6333, 0.6607, 0.65, 0.625, 0.65, 0.625, 0.65, 0.6607, 0.65, 0.6607, 0.6667, 0.625, 0.6667, 0.625, 0.6667, 0.6607, 0.6667, 0.6607, 0.6833, 0.625, 0.6833, 0.625, 0.6833, 0.6607, 0.6833, 0.6607, 0.7, 0.625, 0.7, 0.625, 0.7, 0.6607, 0.7, 0.6607, 0.7167, 0.625, 0.7167, 0.625, 0.7167, 0.6607, 0.7167, 0.6607, 0.7333, 0.625, 0.7333, 0.8393, 0.5, 0.875, 0.5, 0.875, 0.5167, 0.8393, 0.5167, 0.8393, 0.5167, 0.875, 0.5167, 0.875, 0.5333, 0.8393, 0.5333, 0.8393, 0.5333, 0.875, 0.5333, 0.875, 0.55, 0.8393, 0.55, 0.8393, 0.55, 0.875, 0.55, 0.875, 0.5667, 0.8393, 0.5667, 0.8393, 0.5667, 0.875, 0.5667, 0.875, 0.5833, 0.8393, 0.5833, 0.8393, 0.5833, 0.875, 0.5833, 0.875, 0.6, 0.8393, 0.6, 0.8393, 0.6, 0.875, 0.6, 0.875, 0.6167, 0.8393, 0.6167, 0.8393, 0.6167, 0.875, 0.6167, 0.875, 0.6333, 0.8393, 0.6333, 0.8393, 0.6333, 0.875, 0.6333, 0.875, 0.65, 0.8393, 0.65, 0.8393, 0.65, 0.875, 0.65, 0.875, 0.6667, 0.8393, 0.6667, 0.8393, 0.6667, 0.875, 0.6667, 0.875, 0.6833, 0.8393, 0.6833, 0.8393, 0.6833, 0.875, 0.6833, 0.875, 0.7, 0.8393, 0.7, 0.8393, 0.7, 0.875, 0.7, 0.875, 0.7167, 0.8393, 0.7167, 0.8393, 0.7167, 0.875, 0.7167, 0.875, 0.7333, 0.8393, 0.7333, 0.3393, 0.5, 0.375, 0.5, 0.375, 0.5167, 0.3393, 0.5167, 0.3393, 0.5167, 0.375, 0.5167, 0.375, 0.5333, 0.3393, 0.5333, 0.3393, 0.5333, 0.375, 0.5333, 0.375, 0.55, 0.3393, 0.55, 0.3393, 0.55, 0.375, 0.55, 0.375, 0.5667, 0.3393, 0.5667, 0.3393, 0.5667, 0.375, 0.5667, 0.375, 0.5833, 0.3393, 0.5833, 0.3393, 0.5833, 0.375, 0.5833, 0.375, 0.6, 0.3393, 0.6, 0.3393, 0.6, 0.375, 0.6, 0.375, 0.6167, 0.3393, 0.6167, 0.3393, 0.6167, 0.375, 0.6167, 0.375, 0.6333, 0.3393, 0.6333, 0.3393, 0.6333, 0.375, 0.6333, 0.375, 0.65, 0.3393, 0.65, 0.3393, 0.65, 0.375, 0.65, 0.375, 0.6667, 0.3393, 0.6667, 0.3393, 0.6667, 0.375, 0.6667, 0.375, 0.6833, 0.3393, 0.6833, 0.3393, 0.6833, 0.375, 0.6833, 0.375, 0.7, 0.3393, 0.7, 0.3393, 0.7, 0.375, 0.7, 0.375, 0.7167, 0.3393, 0.7167, 0.3393, 0.7167, 0.375, 0.7167, 0.375, 0.7333, 0.3393, 0.7333, 0.375, 0.5, 0.625, 0.5, 0.625, 0.5167, 0.375, 0.5167, 0.375, 0.5167, 0.625, 0.5167, 0.625, 0.5333, 0.375, 0.5333, 0.375, 0.5333, 0.625, 0.5333, 0.625, 0.55, 0.375, 0.55, 0.375, 0.55, 0.625, 0.55, 0.625, 0.5667, 0.375, 0.5667, 0.375, 0.5667, 0.625, 0.5667, 0.625, 0.5833, 0.375, 0.5833, 0.375, 0.5833, 0.625, 0.5833, 0.625, 0.6, 0.375, 0.6, 0.375, 0.6, 0.625, 0.6, 0.625, 0.6167, 0.375, 0.6167, 0.375, 0.6167, 0.625, 0.6167, 0.625, 0.6333, 0.375, 0.6333, 0.375, 0.6333, 0.625, 0.6333, 0.625, 0.65, 0.375, 0.65, 0.375, 0.65, 0.625, 0.65, 0.625, 0.6667, 0.375, 0.6667, 0.375, 0.6667, 0.625, 0.6667, 0.625, 0.6833, 0.375, 0.6833, 0.375, 0.6833, 0.625, 0.6833, 0.625, 0.7, 0.375, 0.7, 0.375, 0.7, 0.625, 0.7, 0.625, 0.7167, 0.375, 0.7167, 0.375, 0.7167, 0.625, 0.7167, 0.625, 0.7333, 0.375, 0.7333, 0.375, 0.0, 0.625, 0.0, 0.625, 0.01667, 0.375, 0.01667, 0.375, 0.01667, 0.625, 0.01667, 0.625, 0.03333, 0.375, 0.03333, 0.375, 0.03333, 0.625, 0.03333, 0.625, 0.05, 0.375, 0.05, 0.375, 0.05, 0.625, 0.05, 0.625, 0.06667, 0.375, 0.06667, 0.375, 0.06667, 0.625, 0.06667, 0.625, 0.08333, 0.375, 0.08333, 0.375, 0.08333, 0.625, 0.08333, 0.625, 0.1, 0.375, 0.1, 0.375, 0.1, 0.625, 0.1, 0.625, 0.1167, 0.375, 0.1167, 0.375, 0.1167, 0.625, 0.1167, 0.625, 0.1333, 0.375, 0.1333, 0.375, 0.1333, 0.625, 0.1333, 0.625, 0.15, 0.375, 0.15, 0.375, 0.15, 0.625, 0.15, 0.625, 0.1667, 0.375, 0.1667, 0.375, 0.1667, 0.625, 0.1667, 0.625, 0.1833, 0.375, 0.1833, 0.375, 0.1833, 0.625, 0.1833, 0.625, 0.2, 0.375, 0.2, 0.375, 0.2, 0.625, 0.2, 0.625, 0.2167, 0.375, 0.2167, 0.375, 0.2167, 0.625, 0.2167, 0.625, 0.2333, 0.375, 0.2333, 0.7679, 0.7167, 0.7857, 0.7167, 0.7857, 0.7333, 0.7679, 0.7333, 0.7679, 0.7, 0.7857, 0.7, 0.7857, 0.7167, 0.7679, 0.7167, 0.7679, 0.6833, 0.7857, 0.6833, 0.7857, 0.7, 0.7679, 0.7, 0.7679, 0.6667, 0.7857, 0.6667, 0.7857, 0.6833, 0.7679, 0.6833, 0.7679, 0.65, 0.7857, 0.65, 0.7857, 0.6667, 0.7679, 0.6667, 0.7679, 0.6333, 0.7857, 0.6333, 0.7857, 0.65, 0.7679, 0.65, 0.7679, 0.6167, 0.7857, 0.6167, 0.7857, 0.6333, 0.7679, 0.6333, 0.7679, 0.6, 0.7857, 0.6, 0.7857, 0.6167, 0.7679, 0.6167, 0.7679, 0.5833, 0.7857, 0.5833, 0.7857, 0.6, 0.7679, 0.6, 0.7679, 0.5667, 0.7857, 0.5667, 0.7857, 0.5833, 0.7679, 0.5833, 0.7679, 0.55, 0.7857, 0.55, 0.7857, 0.5667, 0.7679, 0.5667, 0.7679, 0.5333, 0.7857, 0.5333, 0.7857, 0.55, 0.7679, 0.55, 0.7679, 0.5167, 0.7857, 0.5167, 0.7857, 0.5333, 0.7679, 0.5333, 0.7679, 0.5, 0.7857, 0.5, 0.7857, 0.5167, 0.7679, 0.5167, 0.1964, 0.7167, 0.2143, 0.7167, 0.2143, 0.7333, 0.1964, 0.7333, 0.1964, 0.7, 0.2143, 0.7, 0.2143, 0.7167, 0.1964, 0.7167, 0.1964, 0.6833, 0.2143, 0.6833, 0.2143, 0.7, 0.1964, 0.7, 0.1964, 0.6667, 0.2143, 0.6667, 0.2143, 0.6833, 0.1964, 0.6833, 0.1964, 0.65, 0.2143, 0.65, 0.2143, 0.6667, 0.1964, 0.6667, 0.1964, 0.6333, 0.2143, 0.6333, 0.2143, 0.65, 0.1964, 0.65, 0.1964, 0.6167, 0.2143, 0.6167, 0.2143, 0.6333, 0.1964, 0.6333, 0.1964, 0.6, 0.2143, 0.6, 0.2143, 0.6167, 0.1964, 0.6167, 0.1964, 0.5833, 0.2143, 0.5833, 0.2143, 0.6, 0.1964, 0.6, 0.1964, 0.5667, 0.2143, 0.5667, 0.2143, 0.5833, 0.1964, 0.5833, 0.1964, 0.55, 0.2143, 0.55, 0.2143, 0.5667, 0.1964, 0.5667, 0.1964, 0.5333, 0.2143, 0.5333, 0.2143, 0.55, 0.1964, 0.55, 0.1964, 0.5167, 0.2143, 0.5167, 0.2143, 0.5333, 0.1964, 0.5333, 0.1964, 0.5, 0.2143, 0.5, 0.2143, 0.5167, 0.1964, 0.5167, 0.375, 0.3214, 0.625, 0.3214, 0.625, 0.3393, 0.375, 0.3393, 0.375, 0.8832, 0.625, 0.8832, 0.625, 0.9107, 0.375, 0.9107, 0.1964, 0.7333, 0.2143, 0.7333, 0.2143, 0.75, 0.1964, 0.75, 0.7679, 0.7333, 0.7857, 0.7333, 0.7857, 0.75, 0.7582, 0.75, 0.6964, 0.7167, 0.7143, 0.7167, 0.7143, 0.7333, 0.6964, 0.7333, 0.6964, 0.7, 0.7143, 0.7, 0.7143, 0.7167, 0.6964, 0.7167, 0.6964, 0.6833, 0.7143, 0.6833, 0.7143, 0.7, 0.6964, 0.7, 0.6964, 0.6667, 0.7143, 0.6667, 0.7143, 0.6833, 0.6964, 0.6833, 0.6964, 0.65, 0.7143, 0.65, 0.7143, 0.6667, 0.6964, 0.6667, 0.6964, 0.6333, 0.7143, 0.6333, 0.7143, 0.65, 0.6964, 0.65, 0.6964, 0.6167, 0.7143, 0.6167, 0.7143, 0.6333, 0.6964, 0.6333, 0.6964, 0.6, 0.7143, 0.6, 0.7143, 0.6167, 0.6964, 0.6167, 0.6964, 0.5833, 0.7143, 0.5833, 0.7143, 0.6, 0.6964, 0.6, 0.6964, 0.5667, 0.7143, 0.5667, 0.7143, 0.5833, 0.6964, 0.5833, 0.6964, 0.55, 0.7143, 0.55, 0.7143, 0.5667, 0.6964, 0.5667, 0.6964, 0.5333, 0.7143, 0.5333, 0.7143, 0.55, 0.6964, 0.55, 0.6964, 0.5167, 0.7143, 0.5167, 0.7143, 0.5333, 0.6964, 0.5333, 0.6964, 0.5, 0.7143, 0.5, 0.7143, 0.5167, 0.6964, 0.5167, 0.2679, 0.7167, 0.2857, 0.7167, 0.2857, 0.7333, 0.2679, 0.7333, 0.2679, 0.7, 0.2857, 0.7, 0.2857, 0.7167, 0.2679, 0.7167, 0.2679, 0.6833, 0.2857, 0.6833, 0.2857, 0.7, 0.2679, 0.7, 0.2679, 0.6667, 0.2857, 0.6667, 0.2857, 0.6833, 0.2679, 0.6833, 0.2679, 0.65, 0.2857, 0.65, 0.2857, 0.6667, 0.2679, 0.6667, 0.2679, 0.6333, 0.2857, 0.6333, 0.2857, 0.65, 0.2679, 0.65, 0.2679, 0.6167, 0.2857, 0.6167, 0.2857, 0.6333, 0.2679, 0.6333, 0.2679, 0.6, 0.2857, 0.6, 0.2857, 0.6167, 0.2679, 0.6167, 0.2679, 0.5833, 0.2857, 0.5833, 0.2857, 0.6, 0.2679, 0.6, 0.2679, 0.5667, 0.2857, 0.5667, 0.2857, 0.5833, 0.2679, 0.5833, 0.2679, 0.55, 0.2857, 0.55, 0.2857, 0.5667, 0.2679, 0.5667, 0.2679, 0.5333, 0.2857, 0.5333, 0.2857, 0.55, 0.2679, 0.55, 0.2679, 0.5167, 0.2857, 0.5167, 0.2857, 0.5333, 0.2679, 0.5333, 0.2679, 0.5, 0.2857, 0.5, 0.2857, 0.5167, 0.2679, 0.5167, 0.375, 0.3929, 0.625, 0.3929, 0.625, 0.4107, 0.375, 0.4107, 0.375, 0.8214, 0.625, 0.8214, 0.625, 0.8393, 0.375, 0.8393, 0.2679, 0.7333, 0.2857, 0.7333, 0.2857, 0.75, 0.2679, 0.75, 0.6964, 0.7333, 0.7143, 0.7333, 0.7143, 0.75, 0.6964, 0.75])
me_cube_002.update()
me_cube_003 = bpy.data.meshes.new('Cube.003')
me_cube_003.from_pydata([(-0.09853, -2.036, 0.0), (-0.09853, -2.023, 3.322), (-0.09853, 2.036, 0.0), (-0.09853, 2.023, 3.322), (0.09853, -2.036, 0.0), (0.09853, -2.023, 3.322), (0.09853, 2.036, 0.0), (0.09853, 2.023, 3.322), (-0.09853, 2.373, 0.0), (-0.09853, -2.373, 0.0), (-0.09853, -2.373, 3.671), (-0.09853, 2.373, 3.671), (0.09853, 2.373, 3.671), (0.09853, 2.373, 0.0), (0.09853, -2.373, 0.0), (0.09853, -2.373, 3.671)], [], [(1, 3, 7, 5), (8, 11, 12, 13), (0, 1, 5, 4), (14, 15, 10, 9), (12, 11, 10, 15), (1, 0, 9, 10), (3, 1, 10, 11), (2, 3, 11, 8), (7, 6, 13, 12), (5, 7, 12, 15), (4, 5, 15, 14), (3, 2, 6, 7), (9, 0, 4, 14), (13, 6, 2, 8)])
_uv = me_cube_003.uv_layers.new(name='UVMap')
_uv.uv.foreach_set('vector', [0.0, 0.0, 0.0, 0.0, 0.0, 0.0, 0.0, 0.0, 0.375, 0.25, 0.625, 0.25, 0.625, 0.5, 0.375, 0.5, 0.0, 0.0, 0.0, 0.0, 0.0, 0.0, 0.0, 0.0, 0.375, 0.75, 0.625, 0.75, 0.625, 1.0, 0.375, 1.0, 0.625, 0.5, 0.875, 0.5, 0.875, 0.75, 0.625, 0.75, 0.5813, 0.04367, 0.375, 0.0, 0.375, 0.0, 0.625, 0.0, 0.5813, 0.2063, 0.5813, 0.04367, 0.625, 0.0, 0.625, 0.25, 0.375, 0.25, 0.5813, 0.2063, 0.625, 0.25, 0.375, 0.25, 0.5813, 0.5437, 0.375, 0.5, 0.375, 0.5, 0.625, 0.5, 0.5813, 0.7063, 0.5813, 0.5437, 0.625, 0.5, 0.625, 0.75, 0.375, 0.75, 0.5813, 0.7063, 0.625, 0.75, 0.375, 0.75, 0.0, 0.0, 0.0, 0.0, 0.0, 0.0, 0.0, 0.0, 0.375, 0.0, 0.375, 0.0, 0.0, 0.0, 0.375, 0.75, 0.375, 0.5, 0.375, 0.5, 0.0, 0.0, 0.375, 0.25])
me_cube_003.update()
me_cylinder = bpy.data.meshes.new('Cylinder')
me_cylinder.from_pydata([(0.0, 1.0, -1.0), (0.0, 1.0, 1.0), (0.866, 0.5, -1.0), (0.866, 0.5, 1.0), (0.866, -0.5, -1.0), (0.866, -0.5, 1.0), (-8.742e-08, -1.0, -1.0), (-8.742e-08, -1.0, 1.0), (-0.866, -0.5, -1.0), (-0.866, -0.5, 1.0), (-0.866, 0.5, -1.0), (-0.866, 0.5, 1.0)], [], [(0, 1, 3, 2), (2, 3, 5, 4), (4, 5, 7, 6), (6, 7, 9, 8), (3, 1, 11, 9, 7, 5), (8, 9, 11, 10), (10, 11, 1, 0), (0, 2, 4, 6, 8, 10)])
_uv = me_cylinder.uv_layers.new(name='UVMap')
_uv.uv.foreach_set('vector', [1.0, 0.5, 1.0, 1.0, 0.8333, 1.0, 0.8333, 0.5, 0.8333, 0.5, 0.8333, 1.0, 0.6667, 1.0, 0.6667, 0.5, 0.6667, 0.5, 0.6667, 1.0, 0.5, 1.0, 0.5, 0.5, 0.5, 0.5, 0.5, 1.0, 0.3333, 1.0, 0.3333, 0.5, 0.4578, 0.37, 0.25, 0.49, 0.04215, 0.37, 0.04215, 0.13, 0.25, 0.01, 0.4578, 0.13, 0.3333, 0.5, 0.3333, 1.0, 0.1667, 1.0, 0.1667, 0.5, 0.1667, 0.5, 0.1667, 1.0, -8.941e-08, 1.0, -8.941e-08, 0.5, 0.75, 0.49, 0.9578, 0.37, 0.9578, 0.13, 0.75, 0.01, 0.5422, 0.13, 0.5422, 0.37])
me_cylinder.update()
me_cube_004 = bpy.data.meshes.new('Cube.004')
me_cube_004.from_pydata([(-1.0, -1.0, -1.0), (-1.0, -1.0, 1.0), (-1.0, 1.0, -1.0), (-1.0, 1.0, 1.0), (1.0, -1.0, -1.0), (1.0, -1.0, 1.0), (1.0, 1.0, -1.0), (1.0, 1.0, 1.0)], [], [(0, 1, 3, 2), (2, 3, 7, 6), (6, 7, 5, 4), (4, 5, 1, 0), (2, 6, 4, 0), (7, 3, 1, 5)])
_uv = me_cube_004.uv_layers.new(name='UVMap')
_uv.uv.foreach_set('vector', [0.375, 0.0, 0.625, 0.0, 0.625, 0.25, 0.375, 0.25, 0.375, 0.25, 0.625, 0.25, 0.625, 0.5, 0.375, 0.5, 0.375, 0.5, 0.625, 0.5, 0.625, 0.75, 0.375, 0.75, 0.375, 0.75, 0.625, 0.75, 0.625, 1.0, 0.375, 1.0, 0.125, 0.5, 0.375, 0.5, 0.375, 0.75, 0.125, 0.75, 0.625, 0.5, 0.875, 0.5, 0.875, 0.75, 0.625, 0.75])
me_cube_004.update()

# ---- objects
ob_bridge = bpy.data.objects.new('bridge', me_cube)
ob_light = bpy.data.objects.new('Light', light_light)
ob_camera = bpy.data.objects.new('Camera', cam_camera)
ob_start_point = bpy.data.objects.new('Start Point', None)
ob_end_point = bpy.data.objects.new('End Point', None)
ob_mid_point = bpy.data.objects.new('Mid Point', None)
ob_basicplank = bpy.data.objects.new('BasicPlank', me_cube_001)
ob_detailplank = bpy.data.objects.new('DetailPlank', me_cube_002)
ob_gate = bpy.data.objects.new('gate', me_cube_003)
ob_cylinder = bpy.data.objects.new('Cylinder', me_cylinder)
ob_cube = bpy.data.objects.new('Cube', me_cube_004)
_N = ng_proceduraljunglebridge.nodes; _L = ng_proceduraljunglebridge.links
n0 = _N.new('GeometryNodeStoreNamedAttribute'); n0.name = 'Store Named Attribute'; n0.location = (113, -30)
n0.data_type = 'FLOAT_VECTOR'
n0.domain = 'CORNER'
n0.inputs[2].default_value = 'uv_map'
n1 = _N.new('NodeFrame'); n1.name = 'Frame.001'; n1.location = (290, -50)
n1.label = 'Automatic/Custom Plank Distribution'
n1.width = 1000
n2 = _N.new('NodeFrame'); n2.name = 'Frame'; n2.location = (-610, 50)
n2.label = 'Control Points'
n2.width = 200
n3 = _N.new('NodeFrame'); n3.name = 'Frame.004'; n3.location = (1384, 186)
n3.label = 'Main Curve'
n3.width = 200
n4 = _N.new('NodeFrame'); n4.name = 'Frame.003'; n4.location = (1758, 368)
n4.label = 'Planks'
n4.width = 458
n5 = _N.new('NodeFrame'); n5.name = 'Frame.002'; n5.location = (290, 210)
n5.label = 'Plank Scale'
n5.width = 360
n6 = _N.new('NodeFrame'); n6.name = 'Frame.006'; n6.location = (290, 510)
n6.label = 'Randomize Instances'
n6.width = 400
n7 = _N.new('NodeFrame'); n7.name = 'Frame.008'; n7.location = (2778, 934)
n7.label = 'Bolts'
n7.width = 932
n8 = _N.new('NodeFrame'); n8.name = 'Frame.010'; n8.location = (3724, 890)
n8.label = 'BOLTS'
n8.width = 73
n9 = _N.new('NodeFrame'); n9.name = 'Frame.012'; n9.location = (3344, 356)
n9.label = 'GATES'
n9.width = 133
n10 = _N.new('NodeFrame'); n10.name = 'Frame.013'; n10.location = (3104, 336)
n10.label = 'PLANKS'
n10.width = 73
n11 = _N.new('NodeFrame'); n11.name = 'Frame.007'; n11.location = (1760, 807)
n11.label = 'Generating Bolt Grids'
n11.width = 997
n12 = _N.new('NodeFrame'); n12.name = 'Frame.005'; n12.location = (1385, -105)
n12.label = 'Gates'
n12.width = 980
n13 = _N.new('NodeFrame'); n13.name = 'Frame.011'; n13.location = (4784, 270)
n13.label = 'SIDE ROPES'
n13.width = 486
n14 = _N.new('NodeFrame'); n14.name = 'Frame.015'; n14.location = (3190, -170)
n14.label = 'Top Ropes'
n14.width = 660
n15 = _N.new('NodeFrame'); n15.name = 'Frame.014'; n15.location = (2390, -630)
n15.label = 'Under Ropes'
n15.width = 1781
n16 = _N.new('NodeFrame'); n16.name = 'Frame.016'; n16.location = (286, -1286)
n16.label = 'Local Offset'
n16.width = 924
n17 = _N.new('NodeReroute'); n17.name = 'Reroute.003'; n17.location = (260, 0)
n17.width = 16
n17.socket_idname = 'NodeSocketGeometry'
n18 = _N.new('ShaderNodeMath'); n18.name = 'Math'; n18.location = (250, -30)
n18.operation = 'DIVIDE'
n19 = _N.new('ShaderNodeMath'); n19.name = 'Math.003'; n19.location = (250, -210)
n19.operation = 'MULTIPLY'
n19.inputs[1].default_value = 10.0
n20 = _N.new('ShaderNodeMath'); n20.name = 'Math.002'; n20.location = (450, -210)
n20.operation = 'SUBTRACT'
n21 = _N.new('ShaderNodeMath'); n21.name = 'Math.001'; n21.location = (630, -210)
n21.operation = 'CEIL'
n22 = _N.new('GeometryNodeCollectionInfo'); n22.name = 'Collection Info'; n22.location = (-580, 280)
n22.label = 'Planks Collection'
n22.inputs[0].default_value = col_plank_geometry
n22.inputs[1].default_value = True
n22.inputs[2].default_value = True
n23 = _N.new('NodeReroute'); n23.name = 'Reroute'; n23.location = (-280, -20)
n23.width = 16
n23.socket_idname = 'NodeSocketVector'
n24 = _N.new('NodeReroute'); n24.name = 'Reroute.005'; n24.location = (-280, -140)
n24.width = 16
n24.socket_idname = 'NodeSocketVector'
n25 = _N.new('NodeReroute'); n25.name = 'Reroute.006'; n25.location = (1361, -141)
n25.width = 16
n25.socket_idname = 'NodeSocketVector'
n26 = _N.new('NodeReroute'); n26.name = 'Reroute.007'; n26.location = (206, -140)
n26.width = 16
n26.socket_idname = 'NodeSocketVector'
n27 = _N.new('GeometryNodeObjectInfo'); n27.name = 'Object Info.001'; n27.location = (30, -230)
n27.inputs[0].default_value = ob_mid_point
n28 = _N.new('GeometryNodeObjectInfo'); n28.name = 'Object Info'; n28.location = (30, -30)
n28.inputs[0].default_value = ob_start_point
n29 = _N.new('GeometryNodeInstanceOnPoints'); n29.name = 'Instance on Points'; n29.location = (30, -30)
n29.inputs[3].default_value = True
n30 = _N.new('GeometryNodeRotateInstances'); n30.name = 'Rotate Instances'; n30.location = (250, -30)
n31 = _N.new('NodeReroute'); n31.name = 'Reroute.011'; n31.location = (1040, 440)
n31.width = 16
n31.socket_idname = 'NodeSocketInt'
n32 = _N.new('NodeReroute'); n32.name = 'Reroute.015'; n32.location = (1040, 200)
n32.width = 16
n32.socket_idname = 'NodeSocketInt'
n33 = _N.new('NodeReroute'); n33.name = 'Reroute.016'; n33.location = (1100, 140)
n33.width = 16
n33.socket_idname = 'NodeSocketVector'
n34 = _N.new('NodeReroute'); n34.name = 'Reroute.020'; n34.location = (1640, 180)
n34.width = 16
n34.socket_idname = 'NodeSocketRotation'
n35 = _N.new('NodeReroute'); n35.name = 'Reroute.018'; n35.location = (1640, 40)
n35.width = 16
n35.socket_idname = 'NodeSocketRotation'
n36 = _N.new('GeometryNodeCurveLength'); n36.name = 'Curve Length'; n36.location = (30, -30)
n37 = _N.new('FunctionNodeInputVector'); n37.name = 'Vector'; n37.location = (30, -250)
n37.vector = (0.0, 1.571, 1.571)
n37.outputs[0].default_value = (0.0, 0.0, 0.0)
n38 = _N.new('NodeReroute'); n38.name = 'Reroute.026'; n38.location = (202, -288)
n38.width = 16
n38.socket_idname = 'NodeSocketVector'
n39 = _N.new('NodeReroute'); n39.name = 'Reroute.027'; n39.location = (422, -288)
n39.width = 16
n39.socket_idname = 'NodeSocketVector'
n40 = _N.new('NodeReroute'); n40.name = 'Reroute.031'; n40.location = (202, -133)
n40.width = 16
n40.socket_idname = 'NodeSocketVector'
n41 = _N.new('NodeReroute'); n41.name = 'Reroute.032'; n41.location = (2520, -200)
n41.width = 16
n41.socket_idname = 'NodeSocketGeometry'
n42 = _N.new('NodeReroute'); n42.name = 'Reroute.033'; n42.location = (2540, -420)
n42.width = 16
n42.socket_idname = 'NodeSocketGeometry'
n43 = _N.new('NodeReroute'); n43.name = 'Reroute.039'; n43.location = (-260, -580)
n43.width = 16
n43.socket_idname = 'NodeSocketVector'
n44 = _N.new('NodeReroute'); n44.name = 'Reroute.040'; n44.location = (1310, -590)
n44.width = 16
n44.socket_idname = 'NodeSocketVector'
n45 = _N.new('NodeReroute'); n45.name = 'Reroute.041'; n45.location = (-260, 20)
n45.width = 16
n45.socket_idname = 'NodeSocketVector'
n46 = _N.new('NodeReroute'); n46.name = 'Reroute.042'; n46.location = (-200, -220)
n46.width = 16
n46.socket_idname = 'NodeSocketVector'
n47 = _N.new('NodeReroute'); n47.name = 'Reroute.043'; n47.location = (-200, 40)
n47.width = 16
n47.socket_idname = 'NodeSocketVector'
n48 = _N.new('NodeReroute'); n48.name = 'Reroute.044'; n48.location = (470, -510)
n48.width = 16
n48.socket_idname = 'NodeSocketInt'
n49 = _N.new('NodeReroute'); n49.name = 'Reroute.045'; n49.location = (470, -170)
n49.width = 16
n49.socket_idname = 'NodeSocketInt'
n50 = _N.new('NodeReroute'); n50.name = 'Reroute.047'; n50.location = (450, -123)
n50.width = 16
n50.socket_idname = 'NodeSocketBool'
n51 = _N.new('NodeReroute'); n51.name = 'Reroute.022'; n51.location = (1660, 686)
n51.width = 16
n51.socket_idname = 'NodeSocketGeometry'
n52 = _N.new('NodeReroute'); n52.name = 'Reroute.017'; n52.location = (1100, 580)
n52.width = 16
n52.socket_idname = 'NodeSocketVector'
n53 = _N.new('NodeReroute'); n53.name = 'Reroute.019'; n53.location = (1640, 600)
n53.width = 16
n53.socket_idname = 'NodeSocketRotation'
n54 = _N.new('NodeReroute'); n54.name = 'Reroute.012'; n54.location = (1040, 760)
n54.width = 16
n54.socket_idname = 'NodeSocketInt'
n55 = _N.new('NodeReroute'); n55.name = 'Reroute.021'; n55.location = (1660, 120)
n55.width = 16
n55.socket_idname = 'NodeSocketGeometry'
n56 = _N.new('ShaderNodeCombineXYZ'); n56.name = 'Combine XYZ'; n56.location = (190, -30)
n57 = _N.new('FunctionNodeRandomValue'); n57.name = 'Random Value'; n57.location = (230, -30)
n57.data_type = 'INT'
n58 = _N.new('GeometryNodeInputIndex'); n58.name = 'Index'; n58.location = (30, -50)
n59 = _N.new('NodeGroupInput'); n59.name = 'Group Input.003'; n59.location = (30, -110)
n60 = _N.new('NodeGroupInput'); n60.name = 'Group Input.002'; n60.location = (110, -410)
n61 = _N.new('NodeGroupInput'); n61.name = 'Group Input.001'; n61.location = (30, -50)
n62 = _N.new('ShaderNodeCombineXYZ'); n62.name = 'Combine XYZ.003'; n62.location = (370, -390)
n63 = _N.new('GeometryNodeMeshToPoints'); n63.name = 'Mesh to Points'; n63.location = (370, -190)
n63.inputs[3].default_value = 0.025
n64 = _N.new('GeometryNodeRealizeInstances'); n64.name = 'Realize Instances'; n64.location = (210, -230)
n65 = _N.new('GeometryNodeTranslateInstances'); n65.name = 'Translate Instances'; n65.location = (30, -190)
n66 = _N.new('GeometryNodeCollectionInfo'); n66.name = 'Collection Info.002'; n66.location = (30, -30)
n66.inputs[0].default_value = col_bolts
n66.inputs[1].default_value = True
n66.inputs[2].default_value = True
n67 = _N.new('GeometryNodeInstanceOnPoints'); n67.name = 'Instance on Points.002'; n67.location = (550, -30)
n67.inputs[3].default_value = True
n68 = _N.new('NodeGroupInput'); n68.name = 'Group Input.004'; n68.location = (42, -434)
n69 = _N.new('NodeReroute'); n69.name = 'Reroute.029'; n69.location = (3540, 80)
n69.width = 16
n69.socket_idname = 'NodeSocketVector'
n70 = _N.new('NodeReroute'); n70.name = 'Reroute.004'; n70.location = (260, -140)
n70.width = 16
n70.hide = True
n70.socket_idname = 'NodeSocketGeometry'
n71 = _N.new('GeometryNodeCurveQuadraticBezier'); n71.name = 'Quadratic Bezier'; n71.location = (60, 140)
n72 = _N.new('GeometryNodeCurveToPoints'); n72.name = 'Curve to Points'; n72.location = (30, -30)
n72.label = 'Main Curve'
n73 = _N.new('NodeReroute'); n73.name = 'Reroute.054'; n73.location = (1320, -120)
n73.width = 16
n73.socket_idname = 'NodeSocketInt'
n74 = _N.new('NodeReroute'); n74.name = 'Reroute.055'; n74.location = (1320, -20)
n74.width = 16
n74.socket_idname = 'NodeSocketInt'
n75 = _N.new('NodeReroute'); n75.name = 'Reroute.053'; n75.location = (260, -860)
n75.width = 16
n75.socket_idname = 'NodeSocketGeometry'
n76 = _N.new('GeometryNodeResampleCurve'); n76.name = 'Resample Curve'; n76.location = (1440, -780)
n76.keep_last_segment = False
n77 = _N.new('NodeReroute'); n77.name = 'Reroute.024'; n77.location = (1300, 620)
n77.width = 16
n77.socket_idname = 'NodeSocketFloat'
n78 = _N.new('NodeGroupInput'); n78.name = 'Group Input.005'; n78.location = (1060, 860)
n79 = _N.new('NodeReroute'); n79.name = 'Reroute.057'; n79.location = (36, -36)
n79.width = 16
n79.mute = True
n79.socket_idname = 'NodeSocketGeometry'
n80 = _N.new('NodeReroute'); n80.name = 'Reroute.037'; n80.location = (96, -76)
n80.width = 16
n80.socket_idname = 'NodeSocketGeometry'
n81 = _N.new('NodeReroute'); n81.name = 'Reroute.036'; n81.location = (36, -36)
n81.width = 16
n81.socket_idname = 'NodeSocketGeometry'
n82 = _N.new('NodeReroute'); n82.name = 'Reroute.058'; n82.location = (3760, 340)
n82.width = 16
n82.socket_idname = 'NodeSocketGeometry'
n83 = _N.new('GeometryNodeRotateInstances'); n83.name = 'Rotate Instances.002'; n83.location = (762, -34)
n84 = _N.new('GeometryNodeSwitch'); n84.name = 'Switch'; n84.location = (830, -30)
n84.input_type = 'INT'
n85 = _N.new('NodeReroute'); n85.name = 'Reroute.046'; n85.location = (450, -490)
n85.width = 16
n85.socket_idname = 'NodeSocketBool'
n86 = _N.new('NodeReroute'); n86.name = 'Reroute.064'; n86.location = (36, -36)
n86.width = 16
n86.socket_idname = 'NodeSocketGeometry'
n87 = _N.new('NodeReroute'); n87.name = 'Reroute.023'; n87.location = (1300, 840)
n87.width = 16
n87.socket_idname = 'NodeSocketFloat'
n88 = _N.new('ShaderNodeMath'); n88.name = 'Math.005'; n88.location = (1400, 960)
n89 = _N.new('ShaderNodeMath'); n89.name = 'Math.004'; n89.location = (1400, 740)
n89.inputs[0].default_value = 3.75
n90 = _N.new('NodeReroute'); n90.name = 'Reroute.014'; n90.location = (873, -39)
n90.width = 16
n90.socket_idname = 'NodeSocketInt'
n91 = _N.new('NodeReroute'); n91.name = 'Reroute.013'; n91.location = (36, -42)
n91.width = 16
n91.socket_idname = 'NodeSocketInt'
n92 = _N.new('NodeReroute'); n92.name = 'Reroute.048'; n92.location = (420, -127)
n92.width = 16
n92.socket_idname = 'NodeSocketVector'
n93 = _N.new('NodeReroute'); n93.name = 'Reroute.028'; n93.location = (420, -367)
n93.width = 16
n93.socket_idname = 'NodeSocketVector'
n94 = _N.new('GeometryNodeMeshGrid'); n94.name = 'Grid'; n94.location = (88, -30)
n94.inputs[2].default_value = 2
n94.inputs[3].default_value = 2
n95 = _N.new('GeometryNodeInstanceOnPoints'); n95.name = 'Instance on Points.001'; n95.location = (268, -30)
n96 = _N.new('GeometryNodeRotateInstances'); n96.name = 'Rotate Instances.001'; n96.location = (448, -30)
n97 = _N.new('ShaderNodeCombineXYZ'); n97.name = 'Combine XYZ.002'; n97.location = (828, -230)
n97.inputs[2].default_value = -0.035
n98 = _N.new('NodeReroute'); n98.name = 'Reroute.066'; n98.location = (278, -470)
n98.width = 16
n98.socket_idname = 'NodeSocketFloat'
n99 = _N.new('ShaderNodeVectorMath'); n99.name = 'Vector Math.002'; n99.location = (370, -396)
n99.operation = 'MULTIPLY'
n99.inputs[1].default_value = (-1.0, 1.0, 1.0)
n100 = _N.new('GeometryNodeCollectionInfo'); n100.name = 'Collection Info.001'; n100.location = (30, -76)
n100.label = 'Gate Collection'
n100.inputs[0].default_value = col_gate_geometry
n100.inputs[1].default_value = True
n100.inputs[2].default_value = True
n101 = _N.new('NodeReroute'); n101.name = 'Reroute.010'; n101.location = (270, -336)
n101.width = 16
n101.socket_idname = 'NodeSocketGeometry'
n102 = _N.new('NodeReroute'); n102.name = 'Reroute.009'; n102.location = (270, -116)
n102.width = 16
n102.socket_idname = 'NodeSocketGeometry'
n103 = _N.new('ShaderNodeVectorMath'); n103.name = 'Vector Math.001'; n103.location = (550, -396)
n104 = _N.new('ShaderNodeVectorMath'); n104.name = 'Vector Math'; n104.location = (370, -36)
n105 = _N.new('ShaderNodeCombineXYZ'); n105.name = 'Combine XYZ.001'; n105.location = (370, -236)
n106 = _N.new('NodeReroute'); n106.name = 'Reroute.008'; n106.location = (210, -36)
n106.width = 16
n106.socket_idname = 'NodeSocketVector'
n107 = _N.new('GeometryNodeTransform'); n107.name = 'Transform.001'; n107.location = (810, -276)
n107.label = 'End Point'
n108 = _N.new('GeometryNodeTransform'); n108.name = 'Transform'; n108.location = (630, -56)
n108.label = 'Start Point'
n109 = _N.new('NodeReroute'); n109.name = 'Reroute.025'; n109.location = (295, -595)
n109.width = 16
n109.socket_idname = 'NodeSocketVector'
n110 = _N.new('NodeReroute'); n110.name = 'Reroute.030'; n110.location = (295, -475)
n110.width = 16
n110.socket_idname = 'NodeSocketVector'
n111 = _N.new('NodeReroute'); n111.name = 'Reroute.049'; n111.location = (295, -155)
n111.width = 16
n111.socket_idname = 'NodeSocketVector'
n112 = _N.new('NodeGroupInput'); n112.name = 'Group Input'; n112.location = (115, -495)
n113 = _N.new('NodeReroute'); n113.name = 'Reroute.056'; n113.location = (1640, -1020)
n113.width = 16
n113.socket_idname = 'NodeSocketVector'
n114 = _N.new('NodeReroute'); n114.name = 'Reroute.060'; n114.location = (1640, -1220)
n114.width = 16
n114.socket_idname = 'NodeSocketVector'
n115 = _N.new('NodeReroute'); n115.name = 'Reroute.059'; n115.location = (1640, -860)
n115.width = 16
n115.socket_idname = 'NodeSocketVector'
n116 = _N.new('NodeReroute'); n116.name = 'Reroute.071'; n116.location = (1400, -1100)
n116.width = 16
n116.socket_idname = 'NodeSocketInt'
n117 = _N.new('NodeReroute'); n117.name = 'Reroute.072'; n117.location = (1400, -980)
n117.width = 16
n117.socket_idname = 'NodeSocketInt'
n118 = _N.new('NodeReroute'); n118.name = 'Reroute.073'; n118.location = (1400, -1740)
n118.width = 16
n118.socket_idname = 'NodeSocketInt'
n119 = _N.new('NodeGroupInput'); n119.name = 'Group Input.007'; n119.location = (1120, -1060)
n120 = _N.new('NodeGroupOutput'); n120.name = 'Group Output'; n120.location = (5720, 380)
n121 = _N.new('NodeReroute'); n121.name = 'Reroute.061'; n121.location = (36, -90)
n121.width = 16
n121.socket_idname = 'NodeSocketGeometry'
n122 = _N.new('NodeReroute'); n122.name = 'Reroute.051'; n122.location = (4340, -800)
n122.width = 16
n122.socket_idname = 'NodeSocketGeometry'
n123 = _N.new('NodeReroute'); n123.name = 'Reroute.050'; n123.location = (1320, -900)
n123.width = 16
n123.socket_idname = 'NodeSocketInt'
n124 = _N.new('GeometryNodeJoinGeometry'); n124.name = 'Join Geometry'; n124.location = (4480, 240)
n125 = _N.new('GeometryNodeCurveToMesh'); n125.name = 'Curve to Mesh'; n125.location = (316, -30)
n126 = _N.new('GeometryNodeCurvePrimitiveCircle'); n126.name = 'Curve Circle'; n126.location = (96, -130)
n126.inputs[0].default_value = 6
n126.inputs[4].default_value = 0.015
n127 = _N.new('NodeReroute'); n127.name = 'Reroute.074'; n127.location = (4340, 160)
n127.width = 16
n127.socket_idname = 'NodeSocketGeometry'
n128 = _N.new('NodeReroute'); n128.name = 'Reroute.076'; n128.location = (4000, 160)
n128.width = 16
n128.socket_idname = 'NodeSocketGeometry'
n129 = _N.new('NodeReroute'); n129.name = 'Reroute.077'; n129.location = (3940, 180)
n129.width = 16
n129.socket_idname = 'NodeSocketGeometry'
n130 = _N.new('NodeReroute'); n130.name = 'Reroute.035'; n130.location = (3380, -200)
n130.width = 16
n130.socket_idname = 'NodeSocketGeometry'
n131 = _N.new('NodeReroute'); n131.name = 'Reroute.078'; n131.location = (3940, -240)
n131.width = 16
n131.socket_idname = 'NodeSocketGeometry'
n132 = _N.new('NodeReroute'); n132.name = 'Reroute.075'; n132.location = (4000, -300)
n132.width = 16
n132.socket_idname = 'NodeSocketGeometry'
n133 = _N.new('NodeReroute'); n133.name = 'Reroute.034'; n133.location = (3440, -420)
n133.width = 16
n133.socket_idname = 'NodeSocketGeometry'
n134 = _N.new('ShaderNodeCombineXYZ'); n134.name = 'Combine XYZ.007'; n134.location = (30, -30)
n134.inputs[2].default_value = 1.5
n135 = _N.new('GeometryNodeTransform'); n135.name = 'Transform.006'; n135.location = (270, -90)
n136 = _N.new('GeometryNodeTransform'); n136.name = 'Transform.007'; n136.location = (490, -150)
n137 = _N.new('NodeReroute'); n137.name = 'Reroute.001'; n137.location = (-280, 60)
n137.width = 16
n137.socket_idname = 'NodeSocketVector'
n138 = _N.new('GeometryNodeObjectInfo'); n138.name = 'Object Info.002'; n138.location = (30, -437)
n138.inputs[0].default_value = ob_end_point
n139 = _N.new('NodeReroute'); n139.name = 'Reroute.038'; n139.location = (-260, -420)
n139.width = 16
n139.socket_idname = 'NodeSocketVector'
n140 = _N.new('NodeReroute'); n140.name = 'Reroute.002'; n140.location = (260, 100)
n140.width = 16
n140.socket_idname = 'NodeSocketGeometry'
n141 = _N.new('NodeReroute'); n141.name = 'Reroute.068'; n141.location = (830, -1195)
n141.width = 16
n141.socket_idname = 'NodeSocketVector'
n142 = _N.new('NodeReroute'); n142.name = 'Reroute.070'; n142.location = (790, -475)
n142.width = 16
n142.socket_idname = 'NodeSocketVector'
n143 = _N.new('NodeReroute'); n143.name = 'Reroute.069'; n143.location = (790, -395)
n143.width = 16
n143.socket_idname = 'NodeSocketVector'
n144 = _N.new('NodeReroute'); n144.name = 'Reroute.067'; n144.location = (190, -1195)
n144.width = 16
n144.socket_idname = 'NodeSocketVector'
n145 = _N.new('NodeReroute'); n145.name = 'Reroute.065'; n145.location = (190, -395)
n145.width = 16
n145.socket_idname = 'NodeSocketVector'
n146 = _N.new('GeometryNodeTransform'); n146.name = 'Transform.005'; n146.location = (1370, -1055)
n147 = _N.new('GeometryNodeTransform'); n147.name = 'Transform.004'; n147.location = (1310, -335)
n148 = _N.new('ShaderNodeVectorMath'); n148.name = 'Vector Math.005'; n148.location = (1130, -395)
n148.operation = 'MULTIPLY'
n148.inputs[1].default_value = (1.0, -2.0, 1.0)
n149 = _N.new('GeometryNodeJoinGeometry'); n149.name = 'Join Geometry.003'; n149.location = (1590, -495)
n150 = _N.new('GeometryNodeGroup'); n150.name = 'Group.001'; n150.location = (830, -795)
n150.node_tree = ng_subdivcurve
n150.inputs[1].default_value = 6
n151 = _N.new('GeometryNodeSetPosition'); n151.name = 'Set Position.001'; n151.location = (1370, -855)
n152 = _N.new('ShaderNodeCombineXYZ'); n152.name = 'Combine XYZ.006'; n152.location = (1190, -975)
n153 = _N.new('ShaderNodeMapRange'); n153.name = 'Map Range.001'; n153.location = (1010, -975)
n153.inputs[1].default_value = -0.1
n153.inputs[3].default_value = 0.1
n153.inputs[4].default_value = -6.24
n154 = _N.new('ShaderNodeSeparateXYZ'); n154.name = 'Separate XYZ.001'; n154.location = (830, -975)
n155 = _N.new('ShaderNodeVectorMath'); n155.name = 'Vector Math.006'; n155.location = (650, -975)
n155.operation = 'SUBTRACT'
n155.inputs[1].default_value = (0.5, 0.5, 0.5)
n156 = _N.new('ShaderNodeTexNoise'); n156.name = 'Noise Texture.001'; n156.location = (490, -995)
n156.noise_dimensions = '4D'
n156.inputs[2].default_value = 2.5
n156.inputs[3].default_value = 10.6
n156.inputs[4].default_value = 0.07143
n157 = _N.new('ShaderNodeCombineXYZ'); n157.name = 'Combine XYZ.005'; n157.location = (1130, -215)
n158 = _N.new('ShaderNodeMapRange'); n158.name = 'Map Range'; n158.location = (950, -215)
n158.inputs[1].default_value = -0.1
n158.inputs[3].default_value = 0.1
n158.inputs[4].default_value = -5.0
n159 = _N.new('ShaderNodeSeparateXYZ'); n159.name = 'Separate XYZ'; n159.location = (770, -215)
n160 = _N.new('ShaderNodeVectorMath'); n160.name = 'Vector Math.004'; n160.location = (590, -215)
n160.operation = 'SUBTRACT'
n160.inputs[1].default_value = (0.5, 0.5, 0.5)
n161 = _N.new('ShaderNodeTexNoise'); n161.name = 'Noise Texture'; n161.location = (430, -235)
n161.noise_dimensions = '4D'
n161.inputs[2].default_value = -1.5
n161.inputs[3].default_value = 15.0
n161.inputs[4].default_value = 0.0
n162 = _N.new('NodeReroute'); n162.name = 'Reroute.063'; n162.location = (50, -515)
n162.width = 16
n162.socket_idname = 'NodeSocketGeometry'
n163 = _N.new('NodeReroute'); n163.name = 'Reroute.062'; n163.location = (50, -195)
n163.width = 16
n163.socket_idname = 'NodeSocketGeometry'
n164 = _N.new('GeometryNodeSetPosition'); n164.name = 'Set Position'; n164.location = (1310, -30)
n165 = _N.new('GeometryNodeGroup'); n165.name = 'Group'; n165.location = (770, -70)
n165.node_tree = ng_subdivcurve
n165.inputs[1].default_value = 6
n166 = _N.new('GeometryNodeJoinGeometry'); n166.name = 'Join Geometry.002'; n166.location = (1610, -135)
n167 = _N.new('ShaderNodeSeparateXYZ'); n167.name = 'Separate XYZ.002'; n167.location = (210, -30)
n168 = _N.new('ShaderNodeMath'); n168.name = 'Math.008'; n168.location = (390, -30)
n168.operation = 'MULTIPLY'
n168.inputs[1].default_value = -1.0
n169 = _N.new('ShaderNodeCombineXYZ'); n169.name = 'Combine XYZ.008'; n169.location = (570, -30)
n170 = _N.new('ShaderNodeVectorMath'); n170.name = 'Vector Math.008'; n170.location = (30, -30)
n170.operation = 'SUBTRACT'
n171 = _N.new('ShaderNodeVectorMath'); n171.name = 'Vector Math.009'; n171.location = (750, -30)
n171.operation = 'NORMALIZE'
n172 = _N.new('GeometryNodeTransform'); n172.name = 'Transform.002'; n172.location = (270, -155)
n173 = _N.new('GeometryNodeTransform'); n173.name = 'Transform.003'; n173.location = (270, -455)
n174 = _N.new('GeometryNodeJoinGeometry'); n174.name = 'Join Geometry.001'; n174.location = (5540, 380)
n175 = _N.new('NodeGroupInput'); n175.name = 'Group Input.006'; n175.location = (214, -174)
n176 = _N.new('ShaderNodeMath'); n176.name = 'Math.007'; n176.location = (754, -194)
n177 = _N.new('ShaderNodeMath'); n177.name = 'Math.009'; n177.location = (574, -194)
n177.operation = 'MULTIPLY'
n178 = _N.new('ShaderNodeVectorMath'); n178.name = 'Vector Math.010'; n178.location = (1460, -1020)
n178.operation = 'SCALE'
n179 = _N.new('ShaderNodeVectorMath'); n179.name = 'Vector Math.011'; n179.location = (30, -550)
n179.operation = 'SCALE'
n179.inputs[3].default_value = -1.0
n180 = _N.new('ShaderNodeVectorMath'); n180.name = 'Vector Math.012'; n180.location = (1190, -1110)
n180.operation = 'SCALE'
n180.inputs[3].default_value = -2.0
n181 = _N.new('FunctionNodeEulerToRotation'); n181.name = 'Euler to Rotation'; n181.location = (-10, -30)
n182 = _N.new('FunctionNodeEulerToRotation'); n182.name = 'Euler to Rotation.001'; n182.location = (210, -30)
n183 = _N.new('FunctionNodeEulerToRotation'); n183.name = 'Euler to Rotation.002'; n183.location = (510, -30)
n184 = _N.new('FunctionNodeEulerToRotation'); n184.name = 'Euler to Rotation.003'; n184.location = (722, -34)
n185 = _N.new('FunctionNodeEulerToRotation'); n185.name = 'Euler to Rotation.004'; n185.location = (228, -30)
n186 = _N.new('FunctionNodeEulerToRotation'); n186.name = 'Euler to Rotation.005'; n186.location = (408, -30)
n187 = _N.new('GeometryNodeInputNamedAttribute'); n187.name = 'Named Attribute'; n187.location = (291, -30)
n187.inputs[0].default_value = 'radius'
n188 = _N.new('GeometryNodeSwitch'); n188.name = 'Switch.001'; n188.location = (291, -30)
n188.input_type = 'FLOAT'
n188.inputs[1].default_value = 1.0
n0.parent = n11
n18.parent = n1
n19.parent = n1
n20.parent = n1
n21.parent = n1
n27.parent = n2
n28.parent = n2
n29.parent = n4
n30.parent = n4
n36.parent = n1
n37.parent = n4
n38.parent = n4
n39.parent = n4
n40.parent = n4
n48.parent = n1
n49.parent = n1
n50.parent = n1
n56.parent = n5
n57.parent = n6
n58.parent = n6
n59.parent = n6
n60.parent = n1
n61.parent = n5
n62.parent = n7
n63.parent = n7
n64.parent = n7
n65.parent = n7
n66.parent = n7
n67.parent = n7
n68.parent = n7
n72.parent = n3
n79.parent = n8
n80.parent = n9
n81.parent = n9
n83.parent = n7
n84.parent = n1
n85.parent = n1
n86.parent = n10
n90.parent = n11
n91.parent = n11
n92.parent = n11
n93.parent = n11
n94.parent = n11
n95.parent = n11
n96.parent = n11
n97.parent = n11
n98.parent = n7
n99.parent = n12
n100.parent = n12
n101.parent = n12
n102.parent = n12
n103.parent = n12
n104.parent = n12
n105.parent = n12
n106.parent = n12
n107.parent = n12
n108.parent = n12
n109.parent = n12
n110.parent = n12
n111.parent = n12
n112.parent = n12
n121.parent = n13
n125.parent = n13
n126.parent = n13
n134.parent = n14
n135.parent = n14
n136.parent = n14
n138.parent = n2
n141.parent = n15
n142.parent = n15
n143.parent = n15
n144.parent = n15
n145.parent = n15
n146.parent = n15
n147.parent = n15
n148.parent = n15
n149.parent = n15
n150.parent = n15
n151.parent = n15
n152.parent = n15
n153.parent = n15
n154.parent = n15
n155.parent = n15
n156.parent = n15
n157.parent = n15
n158.parent = n15
n159.parent = n15
n160.parent = n15
n161.parent = n15
n162.parent = n15
n163.parent = n15
n164.parent = n15
n165.parent = n15
n166.parent = n15
n167.parent = n16
n168.parent = n16
n169.parent = n16
n170.parent = n16
n171.parent = n16
n172.parent = n15
n173.parent = n15
n175.parent = n16
n176.parent = n16
n177.parent = n16
n179.parent = n15
n180.parent = n15
n181.parent = n4
n182.parent = n4
n183.parent = n7
n184.parent = n7
n185.parent = n11
n186.parent = n11
n187.parent = n13
n188.parent = n13
_L.new(n137.outputs[0], n71.inputs[1])
_L.new(n47.outputs[0], n71.inputs[2])
_L.new(n45.outputs[0], n71.inputs[3])
_L.new(n17.outputs[0], n72.inputs[0])
_L.new(n55.outputs[0], n29.inputs[0])
_L.new(n22.outputs[0], n29.inputs[2])
_L.new(n70.outputs[0], n36.inputs[0])
_L.new(n71.outputs[0], n140.inputs[0])
_L.new(n140.outputs[0], n17.inputs[0])
_L.new(n17.outputs[0], n70.inputs[0])
_L.new(n33.outputs[0], n29.inputs[6])
_L.new(n61.outputs[3], n56.inputs[0])
_L.new(n61.outputs[4], n56.inputs[1])
_L.new(n61.outputs[5], n56.inputs[2])
_L.new(n36.outputs[0], n18.inputs[0])
_L.new(n60.outputs[3], n18.inputs[1])
_L.new(n34.outputs[0], n181.inputs[0])
_L.new(n29.outputs[0], n30.inputs[0])
_L.new(n40.outputs[0], n182.inputs[0])
_L.new(n74.outputs[0], n72.inputs[1])
_L.new(n50.outputs[0], n84.inputs[0])
_L.new(n49.outputs[0], n84.inputs[2])
_L.new(n19.outputs[0], n20.inputs[1])
_L.new(n18.outputs[0], n20.inputs[0])
_L.new(n60.outputs[6], n19.inputs[0])
_L.new(n21.outputs[0], n84.inputs[1])
_L.new(n20.outputs[0], n21.inputs[0])
_L.new(n104.outputs[0], n108.inputs[1])
_L.new(n102.outputs[0], n108.inputs[0])
_L.new(n86.outputs[0], n174.inputs[0])
_L.new(n81.outputs[0], n174.inputs[0])
_L.new(n28.outputs[1], n23.inputs[0])
_L.new(n23.outputs[0], n137.inputs[0])
_L.new(n23.outputs[0], n24.inputs[0])
_L.new(n26.outputs[0], n25.inputs[0])
_L.new(n24.outputs[0], n26.inputs[0])
_L.new(n106.outputs[0], n104.inputs[0])
_L.new(n105.outputs[0], n108.inputs[3])
_L.new(n112.outputs[10], n105.inputs[0])
_L.new(n112.outputs[11], n105.inputs[1])
_L.new(n112.outputs[12], n105.inputs[2])
_L.new(n111.outputs[0], n104.inputs[1])
_L.new(n25.outputs[0], n106.inputs[0])
_L.new(n105.outputs[0], n107.inputs[3])
_L.new(n99.outputs[0], n103.inputs[1])
_L.new(n103.outputs[0], n107.inputs[1])
_L.new(n110.outputs[0], n99.inputs[0])
_L.new(n101.outputs[0], n107.inputs[0])
_L.new(n100.outputs[0], n102.inputs[0])
_L.new(n102.outputs[0], n101.inputs[0])
_L.new(n44.outputs[0], n103.inputs[0])
_L.new(n80.outputs[0], n174.inputs[0])
_L.new(n0.outputs[0], n95.inputs[2])
_L.new(n51.outputs[0], n95.inputs[0])
_L.new(n53.outputs[0], n185.inputs[0])
_L.new(n52.outputs[0], n95.inputs[6])
_L.new(n95.outputs[0], n96.inputs[0])
_L.new(n92.outputs[0], n186.inputs[0])
_L.new(n97.outputs[0], n65.inputs[2])
_L.new(n64.outputs[0], n63.inputs[0])
_L.new(n63.outputs[0], n67.inputs[0])
_L.new(n66.outputs[0], n67.inputs[2])
_L.new(n32.outputs[0], n29.inputs[4])
_L.new(n58.outputs[0], n57.inputs[7])
_L.new(n90.outputs[0], n67.inputs[4])
_L.new(n59.outputs[1], n57.inputs[8])
_L.new(n57.outputs[2], n31.inputs[0])
_L.new(n31.outputs[0], n54.inputs[0])
_L.new(n54.outputs[0], n91.inputs[0])
_L.new(n91.outputs[0], n90.inputs[0])
_L.new(n31.outputs[0], n32.inputs[0])
_L.new(n56.outputs[0], n33.inputs[0])
_L.new(n33.outputs[0], n52.inputs[0])
_L.new(n72.outputs[3], n35.inputs[0])
_L.new(n34.outputs[0], n53.inputs[0])
_L.new(n35.outputs[0], n34.inputs[0])
_L.new(n72.outputs[0], n55.inputs[0])
_L.new(n55.outputs[0], n51.inputs[0])
_L.new(n96.outputs[0], n65.inputs[0])
_L.new(n65.outputs[0], n64.inputs[0])
_L.new(n53.outputs[0], n183.inputs[0])
_L.new(n67.outputs[0], n83.inputs[0])
_L.new(n82.outputs[0], n174.inputs[0])
_L.new(n69.outputs[0], n184.inputs[0])
_L.new(n62.outputs[0], n67.inputs[6])
_L.new(n98.outputs[0], n62.inputs[0])
_L.new(n98.outputs[0], n62.inputs[2])
_L.new(n98.outputs[0], n62.inputs[1])
_L.new(n37.outputs[0], n38.inputs[0])
_L.new(n38.outputs[0], n39.inputs[0])
_L.new(n39.outputs[0], n93.inputs[0])
_L.new(n39.outputs[0], n69.inputs[0])
_L.new(n38.outputs[0], n40.inputs[0])
_L.new(n108.outputs[0], n41.inputs[0])
_L.new(n107.outputs[0], n42.inputs[0])
_L.new(n42.outputs[0], n133.inputs[0])
_L.new(n41.outputs[0], n130.inputs[0])
_L.new(n130.outputs[0], n81.inputs[0])
_L.new(n133.outputs[0], n80.inputs[0])
_L.new(n138.outputs[1], n139.inputs[0])
_L.new(n139.outputs[0], n43.inputs[0])
_L.new(n43.outputs[0], n44.inputs[0])
_L.new(n139.outputs[0], n45.inputs[0])
_L.new(n27.outputs[1], n46.inputs[0])
_L.new(n46.outputs[0], n47.inputs[0])
_L.new(n60.outputs[8], n48.inputs[0])
_L.new(n48.outputs[0], n49.inputs[0])
_L.new(n60.outputs[7], n85.inputs[0])
_L.new(n85.outputs[0], n50.inputs[0])
_L.new(n93.outputs[0], n92.inputs[0])
_L.new(n89.outputs[0], n94.inputs[1])
_L.new(n88.outputs[0], n94.inputs[0])
_L.new(n87.outputs[0], n88.inputs[1])
_L.new(n77.outputs[0], n89.inputs[1])
_L.new(n78.outputs[16], n87.inputs[0])
_L.new(n87.outputs[0], n77.inputs[0])
_L.new(n112.outputs[13], n109.inputs[0])
_L.new(n109.outputs[0], n110.inputs[0])
_L.new(n110.outputs[0], n111.inputs[0])
_L.new(n75.outputs[0], n76.inputs[0])
_L.new(n70.outputs[0], n75.inputs[0])
_L.new(n84.outputs[0], n73.inputs[0])
_L.new(n73.outputs[0], n74.inputs[0])
_L.new(n163.outputs[0], n172.inputs[0])
_L.new(n115.outputs[0], n172.inputs[1])
_L.new(n73.outputs[0], n123.inputs[0])
_L.new(n123.outputs[0], n76.inputs[2])
_L.new(n83.outputs[0], n79.inputs[0])
_L.new(n79.outputs[0], n82.inputs[0])
_L.new(n162.outputs[0], n173.inputs[0])
_L.new(n179.outputs[0], n173.inputs[1])
_L.new(n76.outputs[0], n163.inputs[0])
_L.new(n163.outputs[0], n162.inputs[0])
_L.new(n30.outputs[0], n86.inputs[0])
_L.new(n68.outputs[15], n98.inputs[0])
_L.new(n125.outputs[0], n174.inputs[0])
_L.new(n165.outputs[0], n164.inputs[0])
_L.new(n157.outputs[0], n164.inputs[3])
_L.new(n161.outputs[0], n160.inputs[0])
_L.new(n160.outputs[0], n159.inputs[0])
_L.new(n158.outputs[0], n157.inputs[2])
_L.new(n164.outputs[0], n166.inputs[0])
_L.new(n172.outputs[0], n166.inputs[0])
_L.new(n148.outputs[0], n147.inputs[1])
_L.new(n142.outputs[0], n148.inputs[0])
_L.new(n164.outputs[0], n147.inputs[0])
_L.new(n117.outputs[0], n161.inputs[1])
_L.new(n172.outputs[0], n165.inputs[0])
_L.new(n159.outputs[2], n158.inputs[0])
_L.new(n121.outputs[0], n125.inputs[0])
_L.new(n126.outputs[0], n125.inputs[1])
_L.new(n150.outputs[0], n151.inputs[0])
_L.new(n152.outputs[0], n151.inputs[3])
_L.new(n156.outputs[0], n155.inputs[0])
_L.new(n155.outputs[0], n154.inputs[0])
_L.new(n153.outputs[0], n152.inputs[2])
_L.new(n118.outputs[0], n156.inputs[1])
_L.new(n172.outputs[0], n150.inputs[0])
_L.new(n154.outputs[2], n153.inputs[0])
_L.new(n173.outputs[0], n166.inputs[0])
_L.new(n147.outputs[0], n166.inputs[0])
_L.new(n124.outputs[0], n121.inputs[0])
_L.new(n180.outputs[0], n146.inputs[1])
_L.new(n151.outputs[0], n146.inputs[0])
_L.new(n146.outputs[0], n149.inputs[0])
_L.new(n151.outputs[0], n149.inputs[0])
_L.new(n149.outputs[0], n166.inputs[0])
_L.new(n113.outputs[0], n115.inputs[0])
_L.new(n113.outputs[0], n114.inputs[0])
_L.new(n113.outputs[0], n145.inputs[0])
_L.new(n145.outputs[0], n144.inputs[0])
_L.new(n144.outputs[0], n141.inputs[0])
_L.new(n145.outputs[0], n143.inputs[0])
_L.new(n143.outputs[0], n142.inputs[0])
_L.new(n119.outputs[1], n116.inputs[0])
_L.new(n116.outputs[0], n117.inputs[0])
_L.new(n116.outputs[0], n118.inputs[0])
_L.new(n166.outputs[0], n122.inputs[0])
_L.new(n122.outputs[0], n127.inputs[0])
_L.new(n134.outputs[0], n135.inputs[1])
_L.new(n127.outputs[0], n124.inputs[0])
_L.new(n129.outputs[0], n124.inputs[0])
_L.new(n172.outputs[0], n135.inputs[0])
_L.new(n173.outputs[0], n136.inputs[0])
_L.new(n134.outputs[0], n136.inputs[1])
_L.new(n128.outputs[0], n124.inputs[0])
_L.new(n136.outputs[0], n132.inputs[0])
_L.new(n132.outputs[0], n128.inputs[0])
_L.new(n131.outputs[0], n129.inputs[0])
_L.new(n135.outputs[0], n131.inputs[0])
_L.new(n137.outputs[0], n170.inputs[0])
_L.new(n139.outputs[0], n170.inputs[1])
_L.new(n170.outputs[0], n167.inputs[0])
_L.new(n168.outputs[0], n169.inputs[1])
_L.new(n167.outputs[1], n169.inputs[0])
_L.new(n167.outputs[0], n168.inputs[0])
_L.new(n169.outputs[0], n171.inputs[0])
_L.new(n178.outputs[0], n113.inputs[0])
_L.new(n174.outputs[0], n120.inputs[0])
_L.new(n171.outputs[0], n178.inputs[0])
_L.new(n176.outputs[0], n178.inputs[3])
_L.new(n175.outputs[18], n176.inputs[0])
_L.new(n177.outputs[0], n176.inputs[1])
_L.new(n175.outputs[4], n177.inputs[0])
_L.new(n114.outputs[0], n179.inputs[0])
_L.new(n141.outputs[0], n180.inputs[0])
_L.new(n94.outputs[0], n0.inputs[0])
_L.new(n94.outputs[1], n0.inputs[3])
_L.new(n181.outputs[0], n29.inputs[5])
_L.new(n182.outputs[0], n30.inputs[2])
_L.new(n183.outputs[0], n67.inputs[5])
_L.new(n184.outputs[0], n83.inputs[2])
_L.new(n185.outputs[0], n95.inputs[5])
_L.new(n186.outputs[0], n96.inputs[2])
_L.new(n187.outputs[1], n188.inputs[0])
_L.new(n187.outputs[0], n188.inputs[2])
_L.new(n188.outputs[0], n125.inputs[2])
n120.is_active_output = True

# ---- transforms, parenting, visibility, modifiers, constraints
ob_bridge.location = (0.0, 0.0, 0.0)
ob_bridge.lock_rotations_4d = False
ob_bridge.empty_display_type = 'ARROWS'
ob_bridge.lineart.crease_threshold = 0.0
_m = ob_bridge.modifiers.new('GeometryNodes', 'NODES')
_m.node_group = ng_proceduraljunglebridge
_gi = [s.identifier for s in ng_proceduraljunglebridge.interface.items_tree if s.item_type == 'SOCKET' and s.in_out == 'INPUT']
_m[_gi[1]] = 33  # Seed
_m[_gi[3]] = 1.25  # Size
_m[_gi[6]] = 0.0  # Gap
_m[_gi[7]] = False  # Arbitrary Count?
_m[_gi[8]] = 9  # Plank Count
ob_light.location = (4.076, 1.005, 5.904)
ob_light.rotation_euler = (0.6503, 0.05522, 1.866)
ob_light.lock_rotations_4d = False
ob_light.empty_display_type = 'ARROWS'
ob_light.color = (0.0, 0.0, 0.0, 0.0)
ob_light.lineart.crease_threshold = 0.0
ob_camera.location = (7.359, -6.926, 4.958)
ob_camera.rotation_euler = (1.109, 0.0, 0.8149)
ob_camera.lock_rotations_4d = False
ob_camera.empty_display_type = 'ARROWS'
ob_camera.color = (0.0, 0.0, 0.0, 0.0)
ob_camera.display_type = 'WIRE'
ob_camera.lineart.crease_threshold = 0.0
ob_start_point.location = (-6.45, 0.0, 0.0)
ob_end_point.location = (10.05, 0.0, 0.516)
ob_mid_point.location = (2.083, 0.0, -7.226)
ob_basicplank.location = (0.0, 0.0, 0.0)
ob_detailplank.location = (0.0, 0.0, 0.0)
ob_gate.location = (0.0, 0.0418, -1.0)
ob_cylinder.location = (0.0, 0.0418, -1.0)
ob_cube.location = (0.0, 0.0418, -1.0)

# ---- collection membership
col_collection.objects.link(ob_bridge)
col_collection.objects.link(ob_light)
col_collection.objects.link(ob_camera)
col_control_points.objects.link(ob_start_point)
col_control_points.objects.link(ob_end_point)
col_control_points.objects.link(ob_mid_point)
col_plank_geometry.objects.link(ob_basicplank)
col_plank_geometry.objects.link(ob_detailplank)
col_gate_geometry.objects.link(ob_gate)
col_bolts.objects.link(ob_cylinder)
col_bolts.objects.link(ob_cube)
def _layer_coll(name, lc=None):
    lc = lc or bpy.context.view_layer.layer_collection
    for c in lc.children:
        if c.name == name: return c
        r = _layer_coll(name, c)
        if r: return r
_layer_coll('Plank Geometry').exclude = True
_layer_coll('Gate Geometry').exclude = True
_layer_coll('Bolts').exclude = True

# ---- scene / render settings (as saved in the file)
scene.camera = ob_camera
scene.frame_start = 1; scene.frame_end = 250; scene.frame_set(0)
scene.render.engine = 'CYCLES'
scene.render.use_persistent_data = True
scene.cycles.feature_set = 'EXPERIMENTAL'
scene.cycles.samples = 32
scene.cycles.sampling_pattern = 'TABULATED_SOBOL'
scene.cycles.use_light_tree = False
scene.view_settings.view_transform = 'Filmic'
bpy.context.view_layer.update()
